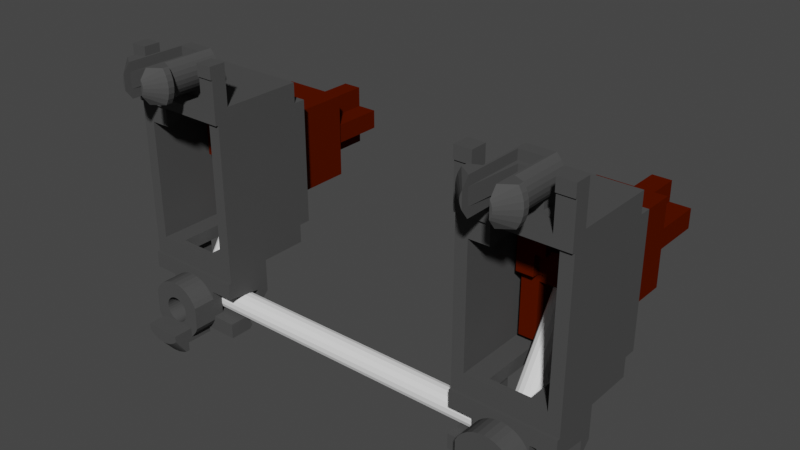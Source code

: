# Source: STAB-G99-0224.blend  (saved by Blender 3.0.42; exported with 4.5.12 LTS)
import bpy
from mathutils import Matrix  # noqa: F401  (used for matrix-valued properties, if any)

bpy.ops.wm.read_factory_settings(use_empty=True)
scene = bpy.context.scene
scene.name = 'Scene'

# ---- materials (node trees are filled in below, after node groups)
mat_switch = bpy.data.materials.new('Switch')
mat_switch.alpha_threshold = 0.0
mat_switch.use_transparent_shadow = False
mat_switch.diffuse_color = (0.08353, 0.007116, 0.0, 1.0)
mat_switch.specular_color = (0.01, 0.01, 0.01)
mat_switch.roughness = 0.5
mat_metal = bpy.data.materials.new('Metal')
mat_metal.alpha_threshold = 0.0
mat_metal.use_transparent_shadow = False
mat_metal.diffuse_color = (0.9201, 0.9201, 0.9201, 1.0)
mat_metal.roughness = 0.5
mat_body = bpy.data.materials.new('Body')
mat_body.alpha_threshold = 0.0
mat_body.use_transparent_shadow = False
mat_body.diffuse_color = (0.07324, 0.07324, 0.07324, 1.0)
mat_body.specular_color = (0.01, 0.01, 0.01)
mat_body.roughness = 0.5
mat_body.specular_intensity = 0.2

# ---- material node trees

# ---- world
world_world = bpy.data.worlds.new('World'); scene.world = world_world
world_world.use_nodes = True; world_world.node_tree.nodes.clear()
_N = world_world.node_tree.nodes; _L = world_world.node_tree.links
n0 = _N.new('ShaderNodeOutputWorld'); n0.name = 'World Output'; n0.location = (300, 300)
n1 = _N.new('ShaderNodeBackground'); n1.name = 'Background'; n1.location = (10, 300)
n1.inputs[0].default_value = (0.05088, 0.05088, 0.05088, 1.0)
_L.new(n1.outputs[0], n0.inputs[0])
n0.is_active_output = True
world_world.color = (0.05088, 0.05088, 0.05088)
world_world.use_sun_shadow = False
world_world.sun_shadow_jitter_overblur = 0.0

# ---- meshes
me_cube_001 = bpy.data.meshes.new('Cube.001')
me_cube_001.from_pydata([(-0.64, 11.5, -0.64), (-0.64, 11.5, 0.64), (-0.64, 15.2, -0.64), (-0.64, 15.2, 0.64), (0.64, 11.5, -0.64), (0.64, 11.5, 0.64), (0.64, 15.2, -0.64), (0.64, 15.2, 0.64), (2.2, 11.5, -2.825), (2.2, 11.5, 2.825), (-2.2, 11.5, -2.825), (-2.2, 11.5, 2.825), (1.1, 4.3, 4.15), (-2.2, 4.4, -4.2), (2.2, 6.0, -0.5), (0.64, 15.2, -2.0), (-0.64, 15.2, -2.0), (-0.64, 15.2, 2.0), (0.64, 15.2, 2.0), (-0.64, 11.5, -2.0), (0.64, 11.5, -2.0), (0.64, 11.5, 2.0), (-0.64, 11.5, 2.0), (2.0, 15.2, 0.64), (2.0, 15.2, -0.64), (2.0, 11.5, 0.64), (2.0, 11.5, -0.64), (-2.0, 11.5, -0.64), (-2.0, 11.5, 0.64), (-2.0, 15.2, 0.64), (-2.0, 15.2, -0.64), (2.2, 4.3, 4.15), (-2.2, 6.25, 2.825), (2.2, 5.5, 2.825), (1.1, 9.4, 2.825), (1.1, 5.5, 2.825), (-1.1, 9.4, 2.825), (-1.1, 6.25, 2.825), (1.1, 7.5, 0.14), (-1.1, 7.5, 0.14), (-1.1, 11.5, -2.825), (1.1, 11.5, -2.825), (-1.1, 4.4, -4.2), (1.1, 6.0, -0.5), (2.2, 6.15, -2.825), (-2.2, 5.433, -2.825), (-1.1, 5.433, -2.825), (1.1, 6.15, -2.825), (-1.1, 11.5, -2.575), (1.1, 11.5, -2.575), (-1.1, 10.5, -2.575), (1.1, 10.5, -2.575), (-1.1, 10.5, 1.8), (1.1, 10.5, 1.8), (-1.1, 9.8, 1.8), (1.1, 9.8, 1.8), (-1.1, 8.395, -0.25), (1.1, 8.395, -0.25), (-1.1, 8.395, -2.575), (1.1, 8.395, -2.575), (-1.1, 7.5, -2.575), (1.1, 7.5, -2.575), (-2.2, 5.85, 1.55), (-1.1, 5.85, 1.55), (-2.2, 4.3, 1.55), (-2.2, 4.3, 2.825), (-1.1, 4.3, 2.825), (-2.2, 3.8, 2.825), (-1.1, 3.8, 2.825), (-2.2, 5.433, -4.2), (-1.1, 5.433, -4.2), (2.2, 4.4, -0.5), (1.1, 4.4, -0.5), (2.2, 4.4, -4.0), (1.1, 4.4, -4.0), (-1.1, 6.0, -0.5), (-1.1, 4.4, -0.5), (1.1, 6.0, 0.8), (-1.1, 6.0, 0.8), (1.1, 5.15, 1.55), (-1.1, 5.15, 1.55), (1.1, 4.3, 1.55), (-1.1, 4.3, 1.55), (2.2, 3.8, -4.0), (1.1, 3.8, -4.0), (2.2, 3.25, -3.8), (1.1, 3.25, -3.8), (2.2, 3.25, -3.4), (1.1, 3.25, -3.4), (2.2, 3.8, -3.4), (1.1, 3.8, -3.4), (2.2, 3.8, 2.384e-07), (1.1, 3.8, 2.384e-07), (2.2, 4.3, 0.0), (1.1, 4.3, 2.384e-07), (1.1, 5.5, 4.15), (2.2, 5.5, 4.15), (-2.2, 4.4, 0.0), (-1.1, 4.4, 0.0), (-1.1, 3.8, 0.0), (-2.2, 3.8, 0.0), (1.1, 4.4, 2.384e-07), (-1.1, 4.3, 0.0), (-0.45, 4.3, 1.55), (-0.45, 4.3, 1.35), (-1.1, 4.3, 1.35), (-1.1, 3.8, 1.35), (-0.45, 3.8, 1.35), (-0.45, 4.3, 3.995), (-0.45, 3.8, 3.395), (-1.1, 4.3, 3.995), (-1.1, 3.8, 3.395), (-1.1, 3.8, 3.995), (-0.45, 3.8, 3.995), (-1.1, 3.25, 3.395), (-0.45, 3.25, 3.395), (-1.1, 3.25, 3.795), (-0.45, 3.25, 3.795)], [], [(28, 1, 3, 29), (23, 7, 5, 25), (19, 0, 27, 28, 1, 22), (18, 21, 5, 7), (26, 9, 8), (27, 11, 28), (10, 27, 0), (9, 26, 25), (21, 22, 11), (26, 8, 4), (9, 25, 5), (19, 20, 8), (4, 20, 21, 5, 25, 26), (20, 19, 22, 21), (6, 24, 26, 4), (24, 23, 25, 26), (0, 27, 30, 2), (27, 28, 29, 30), (4, 20, 15, 6), (20, 19, 16, 15), (22, 21, 18, 17), (16, 19, 0, 2), (1, 22, 17, 3), (18, 7, 3, 17), (24, 6, 7, 23), (30, 29, 3, 2), (16, 2, 6, 15), (7, 6, 2, 3), (28, 11, 1), (10, 11, 27), (9, 5, 21), (22, 1, 11), (9, 21, 11), (10, 0, 19), (20, 4, 8), (40, 10, 48), (47, 44, 14, 43), (43, 14, 71, 72), (95, 96, 33, 35), (9, 34, 35, 33), (9, 11, 36, 34), (36, 11, 32, 37), (37, 39, 36), (35, 34, 38), (34, 36, 39, 38), (45, 13, 42, 46), (10, 40, 46, 45), (49, 51, 50, 48), (41, 8, 44, 47), (8, 41, 49), (8, 49, 19), (10, 19, 48), (48, 19, 49), (49, 41, 51), (40, 48, 50), (51, 53, 52, 50), (53, 55, 54, 52), (55, 57, 56, 54), (57, 59, 58, 56), (59, 61, 60, 58), (38, 39, 60, 61), (50, 52, 54, 56, 58), (50, 58, 40), (46, 40, 58, 60), (53, 51, 59, 57, 55), (51, 41, 59), (41, 47, 61, 59), (94, 93, 31, 12), (35, 38, 77), (37, 32, 62, 63), (63, 62, 64, 82), (82, 64, 65, 66), (66, 65, 67, 68), (45, 46, 70, 69), (69, 70, 42, 13), (72, 71, 73, 74), (9, 33, 14, 44, 8), (11, 10, 45, 62, 32), (43, 72, 76, 75), (42, 70, 46), (39, 75, 60), (60, 75, 46), (82, 80, 63), (46, 75, 76, 42), (43, 75, 78, 77), (77, 78, 80, 79), (79, 80, 82, 103, 81), (12, 31, 96, 95), (79, 35, 77), (47, 43, 77, 38, 61), (37, 78, 75, 39), (37, 63, 78), (80, 78, 63), (74, 73, 83, 84), (84, 83, 85, 86), (86, 85, 87, 88), (88, 87, 89, 90), (90, 89, 91, 92), (92, 91, 93, 94), (81, 12, 95, 35, 79), (97, 13, 42, 76), (45, 69, 13), (86, 88, 90, 84), (74, 84, 90), (72, 74, 90), (90, 92, 72), (92, 94, 72), (97, 62, 45, 13), (96, 31, 93, 33), (14, 33, 93, 71), (71, 93, 91, 89, 73), (73, 89, 87, 85, 83), (97, 76, 98), (97, 98, 102, 99, 100), (67, 100, 99, 106, 68), (64, 100, 67, 65), (100, 64, 97), (64, 62, 97), (72, 94, 101), (72, 101, 98, 76), (94, 102, 98, 101), (102, 94, 104, 105), (103, 104, 94, 81), (102, 105, 106, 99), (107, 106, 105, 104), (107, 104, 103), (107, 103, 108, 109), (68, 106, 107, 109), (66, 108, 103, 82), (68, 109, 111), (66, 68, 111, 110), (108, 66, 110), (108, 110, 112, 113), (111, 109, 115, 114), (114, 115, 117, 116), (113, 112, 116, 117), (111, 114, 116, 112, 110), (108, 113, 117, 115, 109)])
_uv = me_cube_001.uv_layers.new(name='UVMap')
_uv.uv.foreach_set('vector', [0.5417, 0.0, 0.625, 0.0, 0.625, 0.25, 0.5417, 0.25, 0.5417, 0.5, 0.625, 0.5, 0.625, 0.75, 0.5417, 0.75, 0.375, 0.9167, 0.375, 1.0, 0.4583, 1.0, 0.5417, 1.0, 0.625, 1.0, 0.625, 0.9167, 0.7083, 0.5, 0.7083, 0.75, 0.625, 0.75, 0.625, 0.5, 0.4583, 0.75, 0.625, 0.75, 0.375, 0.75, 0.4583, 0.0, 0.625, 0.0, 0.5417, 0.0, 0.375, 0.0, 0.4583, 0.0, 0.375, 0.0, 0.625, 0.75, 0.4583, 0.75, 0.5417, 0.75, 0.625, 0.8333, 0.625, 0.9167, 0.625, 1.0, 0.4583, 0.75, 0.375, 0.75, 0.375, 0.75, 0.625, 0.75, 0.5417, 0.75, 0.625, 0.75, 0.375, 0.9167, 0.375, 0.8333, 0.375, 0.75, 0.375, 0.75, 0.375, 0.8333, 0.625, 0.8333, 0.625, 0.75, 0.5417, 0.75, 0.4583, 0.75, 0.375, 0.8333, 0.375, 0.9167, 0.625, 0.9167, 0.625, 0.8333, 0.375, 0.5, 0.4583, 0.5, 0.4583, 0.75, 0.375, 0.75, 0.4583, 0.5, 0.5417, 0.5, 0.5417, 0.75, 0.4583, 0.75, 0.375, 0.0, 0.4583, 0.0, 0.4583, 0.25, 0.375, 0.25, 0.4583, 0.0, 0.5417, 0.0, 0.5417, 0.25, 0.4583, 0.25, 0.375, 0.75, 0.2917, 0.75, 0.2917, 0.5, 0.375, 0.5, 0.2917, 0.75, 0.2083, 0.75, 0.2083, 0.5, 0.2917, 0.5, 0.7917, 0.75, 0.7083, 0.75, 0.7083, 0.5, 0.7917, 0.5, 0.2083, 0.5, 0.2083, 0.75, 0.125, 0.75, 0.125, 0.5, 0.875, 0.75, 0.7917, 0.75, 0.7917, 0.5, 0.875, 0.5, 0.7083, 0.5, 0.625, 0.5, 0.875, 0.5, 0.7917, 0.5, 0.4583, 0.5, 0.375, 0.5, 0.625, 0.5, 0.5417, 0.5, 0.4583, 0.25, 0.5417, 0.25, 0.625, 0.25, 0.375, 0.25, 0.2083, 0.5, 0.125, 0.5, 0.375, 0.5, 0.2917, 0.5, 0.625, 0.5, 0.375, 0.5, 0.125, 0.5, 0.625, 0.25, 0.5417, 0.0, 0.625, 0.0, 0.625, 0.0, 0.375, 0.0, 0.625, 0.0, 0.4583, 0.0, 0.625, 0.75, 0.625, 0.75, 0.625, 0.8333, 0.625, 0.9167, 0.625, 1.0, 0.625, 1.0, 0.625, 0.75, 0.625, 0.8333, 0.625, 0.9167, 0.375, 1.0, 0.375, 1.0, 0.375, 0.9167, 0.375, 0.8333, 0.375, 0.75, 0.375, 0.75, 0.375, 0.9167, 0.375, 1.0, 0.375, 0.9167, 0.375, 0.8333, 0.375, 0.75, 0.375, 0.75, 0.375, 0.8333, 0.375, 0.8333, 0.375, 0.75, 0.375, 0.75, 0.375, 0.8333, 0.375, 0.8333, 0.375, 0.75, 0.375, 0.75, 0.375, 0.8333, 0.625, 0.75, 0.625, 0.8333, 0.625, 0.8333, 0.625, 0.75, 0.625, 0.8333, 0.625, 0.9167, 0.625, 0.9167, 0.625, 0.8333, 0.625, 0.9167, 0.625, 1.0, 0.625, 1.0, 0.625, 0.9167, 0.625, 0.9167, 0.0, 0.0, 0.625, 0.9167, 0.625, 0.8333, 0.625, 0.8333, 0.0, 0.0, 0.625, 0.8333, 0.625, 0.9167, 0.0, 0.0, 0.0, 0.0, 0.375, 1.0, 0.375, 1.0, 0.375, 0.9167, 0.375, 0.9167, 0.375, 1.0, 0.375, 0.9167, 0.375, 0.9167, 0.375, 1.0, 0.375, 0.8333, 0.375, 0.8333, 0.375, 0.9167, 0.375, 0.9167, 0.375, 0.8333, 0.375, 0.75, 0.375, 0.75, 0.375, 0.8333, 0.375, 0.75, 0.375, 0.8333, 0.375, 0.8333, 0.375, 0.75, 0.375, 0.8333, 0.375, 0.9167, 0.375, 1.0, 0.375, 0.9167, 0.375, 0.9167, 0.375, 0.9167, 0.375, 0.9167, 0.375, 0.8333, 0.375, 0.8333, 0.375, 0.8333, 0.375, 0.8333, 0.375, 0.9167, 0.375, 0.9167, 0.375, 0.9167, 0.375, 0.8333, 0.375, 0.8333, 0.375, 0.9167, 0.375, 0.9167, 0.375, 0.8333, 0.375, 0.8333, 0.375, 0.9167, 0.375, 0.9167, 0.375, 0.8333, 0.375, 0.8333, 0.375, 0.9167, 0.375, 0.9167, 0.375, 0.8333, 0.375, 0.8333, 0.375, 0.9167, 0.375, 0.9167, 0.375, 0.8333, 0.375, 0.8333, 0.375, 0.9167, 0.375, 0.9167, 0.0, 0.0, 0.0, 0.0, 0.375, 0.9167, 0.375, 0.8333, 0.375, 0.9167, 0.375, 0.9167, 0.375, 0.9167, 0.375, 0.9167, 0.375, 0.9167, 0.375, 0.9167, 0.375, 0.9167, 0.375, 0.9167, 0.375, 0.9167, 0.0, 0.0, 0.375, 0.9167, 0.375, 0.9167, 0.375, 0.8333, 0.375, 0.8333, 0.375, 0.8333, 0.375, 0.8333, 0.375, 0.8333, 0.375, 0.8333, 0.0, 0.0, 0.375, 0.8333, 0.0, 0.0, 0.375, 0.8333, 0.375, 0.8333, 0.375, 0.8333, 0.375, 0.8333, 0.375, 0.75, 0.375, 0.75, 0.375, 0.8333, 0.625, 0.8333, 0.0, 0.0, 0.375, 0.8333, 0.625, 0.9167, 0.625, 1.0, 0.625, 1.0, 0.625, 0.9167, 0.625, 0.9167, 0.625, 1.0, 0.625, 1.0, 0.625, 0.9167, 0.625, 0.9167, 0.625, 1.0, 0.625, 1.0, 0.625, 0.9167, 0.625, 0.9167, 0.625, 1.0, 0.625, 1.0, 0.625, 0.9167, 0.375, 1.0, 0.375, 0.9167, 0.375, 0.9167, 0.375, 1.0, 0.375, 1.0, 0.375, 0.9167, 0.375, 0.9167, 0.375, 1.0, 0.375, 0.8333, 0.375, 0.75, 0.375, 0.75, 0.375, 0.8333, 0.625, 0.75, 0.625, 0.75, 0.375, 0.75, 0.375, 0.75, 0.375, 0.75, 0.625, 1.0, 0.375, 1.0, 0.375, 1.0, 0.625, 1.0, 0.625, 1.0, 0.375, 0.8333, 0.375, 0.8333, 0.375, 0.8333, 0.375, 0.8333, 0.375, 0.9167, 0.375, 0.9167, 0.375, 0.9167, 0.0, 0.0, 0.0, 0.0, 0.375, 0.9167, 0.375, 0.9167, 0.0, 0.0, 0.375, 0.9167, 0.375, 0.8333, 0.375, 0.8333, 0.625, 0.9167, 0.0, 0.0, 0.0, 0.0, 0.0, 0.0, 0.0, 0.0, 0.375, 0.8333, 0.375, 0.8333, 0.375, 0.8333, 0.375, 0.8333, 0.375, 0.8333, 0.375, 0.8333, 0.375, 0.8333, 0.375, 0.8333, 0.375, 0.8333, 0.375, 0.8333, 0.375, 0.8333, 0.375, 0.8333, 0.375, 0.8333, 0.375, 0.8333, 0.375, 0.75, 0.375, 0.75, 0.375, 0.8333, 0.375, 0.8333, 0.625, 0.8333, 0.375, 0.8333, 0.375, 0.8333, 0.375, 0.8333, 0.375, 0.8333, 0.0, 0.0, 0.375, 0.8333, 0.625, 0.9167, 0.375, 0.8333, 0.375, 0.8333, 0.0, 0.0, 0.625, 0.9167, 0.625, 0.9167, 0.375, 0.8333, 0.375, 0.8333, 0.375, 0.8333, 0.625, 0.9167, 0.375, 0.8333, 0.375, 0.75, 0.375, 0.75, 0.375, 0.8333, 0.375, 0.8333, 0.375, 0.75, 0.375, 0.75, 0.375, 0.8333, 0.375, 0.8333, 0.375, 0.75, 0.375, 0.75, 0.375, 0.8333, 0.375, 0.8333, 0.375, 0.75, 0.375, 0.75, 0.375, 0.8333, 0.375, 0.8333, 0.375, 0.75, 0.375, 0.75, 0.375, 0.8333, 0.375, 0.8333, 0.375, 0.75, 0.375, 0.75, 0.375, 0.8333, 0.375, 0.8333, 0.375, 0.8333, 0.375, 0.8333, 0.375, 0.8333, 0.375, 0.8333, 0.0, 0.0, 0.0, 0.0, 0.0, 0.0, 0.0, 0.0, 0.375, 1.0, 0.375, 1.0, 0.375, 1.0, 0.375, 0.8333, 0.375, 0.8333, 0.375, 0.8333, 0.375, 0.8333, 0.375, 0.8333, 0.375, 0.8333, 0.375, 0.8333, 0.375, 0.8333, 0.375, 0.8333, 0.375, 0.8333, 0.375, 0.8333, 0.375, 0.8333, 0.375, 0.8333, 0.375, 0.8333, 0.375, 0.8333, 0.375, 0.8333, 0.0, 0.0, 0.0, 0.0, 0.0, 0.0, 0.0, 0.0, 0.375, 0.75, 0.375, 0.75, 0.375, 0.75, 0.375, 0.75, 0.375, 0.75, 0.375, 0.75, 0.375, 0.75, 0.375, 0.75, 0.375, 0.75, 0.375, 0.75, 0.375, 0.75, 0.375, 0.75, 0.375, 0.75, 0.375, 0.75, 0.375, 0.75, 0.375, 0.75, 0.375, 0.75, 0.375, 0.75, 0.0, 0.0, 0.0, 0.0, 0.0, 0.0, 0.0, 0.0, 0.0, 0.0, 0.0, 0.0, 0.0, 0.0, 0.0, 0.0, 0.625, 1.0, 0.0, 0.0, 0.0, 0.0, 0.3125, 0.4583, 0.625, 0.9167, 0.625, 1.0, 0.0, 0.0, 0.625, 1.0, 0.625, 1.0, 0.0, 0.0, 0.625, 1.0, 0.0, 0.0, 0.625, 1.0, 0.0, 0.0, 0.0, 0.0, 0.375, 0.8333, 0.375, 0.8333, 0.0, 0.0, 0.375, 0.8333, 0.0, 0.0, 0.0, 0.0, 0.0, 0.0, 0.375, 0.8333, 0.0, 0.0, 0.0, 0.0, 0.0, 0.0, 0.0, 0.0, 0.375, 0.8333, 0.0, 0.0, 0.0, 0.0, 0.375, 0.8333, 0.0, 0.0, 0.375, 0.8333, 0.375, 0.8333, 0.0, 0.0, 0.0, 0.0, 0.3125, 0.4583, 0.0, 0.0, 0.0, 0.0, 0.3125, 0.4583, 0.0, 0.0, 0.0, 0.0, 0.0, 0.0, 0.0, 0.0, 0.375, 0.8333, 0.0, 0.0, 0.375, 0.8333, 0.375, 0.8333, 0.0, 0.0, 0.625, 0.9167, 0.3125, 0.4583, 0.0, 0.0, 0.0, 0.0, 0.625, 0.9167, 0.375, 0.8333, 0.375, 0.8333, 0.375, 0.8333, 0.625, 0.9167, 0.0, 0.0, 0.625, 0.9167, 0.625, 0.9167, 0.625, 0.9167, 0.625, 0.9167, 0.625, 0.9167, 0.375, 0.8333, 0.625, 0.9167, 0.625, 0.9167, 0.375, 0.8333, 0.625, 0.9167, 0.625, 0.9167, 0.375, 0.8333, 0.625, 0.9167, 0.0, 0.0, 0.0, 0.0, 0.625, 0.9167, 0.625, 0.9167, 0.0, 0.0, 0.0, 0.0, 0.625, 0.9167, 0.375, 0.8333, 0.625, 0.9167, 0.625, 0.9167, 0.0, 0.0, 0.625, 0.9167, 0.625, 0.9167, 0.625, 0.9167, 0.625, 0.9167, 0.625, 0.9167, 0.375, 0.8333, 0.375, 0.8333, 0.0, 0.0, 0.0, 0.0, 0.0, 0.0])
me_cube_001.materials.append(mat_switch)
me_cube_001.use_remesh_fix_poles = True
me_cube_001.use_remesh_preserve_attributes = False
me_cube_001.update()
me_circle = bpy.data.meshes.new('Circle')
me_circle.from_pydata([(0.0, 1.971, -8.436), (0.0, 2.087, -8.146), (0.0, 2.083, -7.834), (0.0, 1.959, -7.547), (0.0, 1.736, -7.329), (0.0, 1.446, -7.213), (0.0, 1.134, -7.217), (0.0, 0.8469, -7.341), (0.0, 0.6291, -7.564), (0.0, 0.5134, -7.854), (0.0, 0.5175, -8.166), (0.0, 0.6407, -8.453), (0.0, 0.8643, -8.671), (0.0, 1.154, -8.787), (0.0, 1.466, -8.783), (0.0, 1.753, -8.659), (11.82, 1.961, -8.338), (12.13, 1.432, -8.359), (12.01, 0.7672, -7.782), (11.04, 1.768, -7.28), (11.08, 2.001, -7.483), (10.9, 1.971, -8.436), (10.9, 2.087, -8.146), (10.9, 2.083, -7.834), (10.9, 1.959, -7.547), (10.9, 1.736, -7.329), (10.9, 1.446, -7.213), (10.9, 1.134, -7.217), (10.9, 0.8469, -7.341), (10.9, 0.6291, -7.564), (10.9, 0.5134, -7.854), (10.9, 0.5175, -8.166), (10.9, 0.6407, -8.453), (10.9, 0.8643, -8.671), (10.9, 1.154, -8.787), (10.9, 1.466, -8.783), (10.9, 1.753, -8.659), (11.82, 2.307, -7.918), (11.54, 2.32, -7.787), (11.3, 2.229, -7.609), (11.54, 1.08, -6.981), (11.82, 0.9653, -7.047), (12.51, 1.225, -7.553), (12.35, 1.993, -7.972), (12.21, 8.129, 1.158), (11.59, 8.129, 1.158), (11.59, 6.889, 1.963), (12.64, 7.766, 1.394), (11.16, 7.252, 1.728), (12.64, 7.252, 1.728), (11.1, 7.509, 1.561), (12.47, 7.034, 1.869), (12.7, 7.509, 1.561), (12.47, 7.983, 1.253), (11.28, 2.012, -8.372), (11.17, 2.115, -8.102), (11.07, 2.101, -7.806), (11.0, 1.97, -7.53), (10.98, 1.744, -7.316), (11.0, 1.457, -7.197), (11.07, 1.152, -7.19), (11.17, 0.8756, -7.296), (11.28, 0.6705, -7.5), (11.4, 0.5675, -7.771), (11.5, 0.5824, -8.066), (11.57, 0.7128, -8.342), (11.59, 0.9389, -8.556), (11.57, 1.226, -8.676), (11.5, 1.531, -8.683), (11.4, 1.807, -8.576), (12.64, 2.101, -7.328), (12.47, 1.37, -6.853), (11.9, 1.174, -6.726), (11.59, 1.225, -6.759), (11.16, 1.588, -6.995), (11.1, 1.845, -7.161), (11.59, 2.465, -7.564), (11.61, 2.13, -8.19), (11.39, 2.197, -7.975), (11.21, 2.152, -7.727), (11.08, 1.487, -7.149), (11.21, 1.203, -7.111), (11.39, 0.9576, -7.17), (11.61, 0.7886, -7.319), (11.82, 0.7217, -7.533), (12.13, 0.9181, -8.026), (12.17, 1.151, -8.229), (12.01, 1.716, -8.398), (11.33, 7.983, 1.253), (11.33, 7.034, 1.869), (11.14, 2.047, -7.412), (11.08, 1.803, -7.226), (11.14, 1.533, -7.078), (11.3, 1.28, -6.993), (12.11, 0.9525, -7.178), (12.35, 1.044, -7.356), (12.56, 1.469, -7.739), (12.51, 1.739, -7.886), (12.11, 2.192, -7.983), (11.9, 2.516, -7.597), (11.33, 2.319, -7.469), (11.16, 2.101, -7.328), (11.33, 1.37, -6.853), (12.21, 1.225, -6.759), (12.64, 1.588, -6.995), (12.7, 1.845, -7.161), (12.47, 2.319, -7.469), (12.21, 2.464, -7.564), (11.9, 6.838, 1.997), (11.9, 8.18, 1.125), (11.16, 7.766, 1.394), (12.21, 6.889, 1.963)], [], [(5, 4, 25, 26), (13, 12, 33, 34), (6, 5, 26, 27), (14, 13, 34, 35), (7, 6, 27, 28), (15, 14, 35, 36), (8, 7, 28, 29), (1, 0, 21, 22), (0, 15, 36, 21), (9, 8, 29, 30), (2, 1, 22, 23), (10, 9, 30, 31), (3, 2, 23, 24), (11, 10, 31, 32), (4, 3, 24, 25), (12, 11, 32, 33), (22, 23, 56, 55), (35, 36, 69, 68), (21, 22, 55, 54), (34, 35, 68, 67), (33, 34, 67, 66), (32, 33, 66, 65), (31, 32, 65, 64), (30, 31, 64, 63), (29, 30, 63, 62), (28, 29, 62, 61), (27, 28, 61, 60), (26, 27, 60, 59), (25, 26, 59, 58), (24, 25, 58, 57), (23, 24, 57, 56), (36, 21, 54, 69), (57, 58, 19, 20), (64, 63, 84, 18), (56, 57, 20, 79), (69, 54, 77, 16), (55, 56, 79, 78), (68, 69, 16, 87), (54, 55, 78, 77), (67, 68, 87, 17), (66, 67, 17, 86), (59, 58, 19, 80), (65, 66, 86, 85), (64, 65, 85, 18), (62, 63, 84, 83), (61, 62, 83, 82), (60, 61, 82, 81), (59, 60, 81, 80), (81, 82, 40, 93), (18, 84, 94, 95), (80, 81, 93, 92), (85, 18, 95, 42), (19, 80, 92, 91), (86, 85, 42, 96), (20, 19, 91, 90), (17, 86, 96, 97), (79, 20, 90, 39), (87, 17, 97, 43), (16, 77, 37, 98), (78, 77, 37, 38), (78, 79, 39, 38), (16, 87, 43, 98), (83, 84, 94, 41), (83, 82, 40, 41), (94, 95, 71, 103), (40, 93, 102, 73), (41, 94, 103, 72), (93, 92, 74, 102), (92, 91, 75, 74), (91, 90, 101, 75), (90, 39, 100, 101), (37, 98, 107, 99), (39, 38, 76, 100), (98, 43, 106, 107), (38, 37, 99, 76), (43, 97, 70, 106), (97, 96, 105, 70), (96, 42, 104, 105), (42, 95, 71, 104), (41, 40, 73, 72), (105, 70, 47, 52), (74, 75, 50, 48), (104, 105, 52, 49), (102, 74, 48, 89), (71, 104, 49, 51), (73, 102, 89, 46), (103, 71, 51, 111), (72, 73, 46, 108), (72, 103, 111, 108), (101, 75, 50, 110), (106, 70, 47, 53), (76, 99, 109, 45), (100, 101, 110, 88), (107, 106, 53, 44), (107, 99, 109, 44), (100, 76, 45, 88), (50, 110, 88, 45, 109, 44, 53, 47, 52, 49, 51, 111, 108, 46, 89, 48)])
_uv = me_circle.uv_layers.new(name='UVMap')
_uv.uv.foreach_set('vector', [0.0, 0.0, 0.0, 0.0, 0.0, 0.0, 0.0, 0.0, 0.0, 0.0, 0.0, 0.0, 0.0, 0.0, 0.0, 0.0, 0.0, 0.0, 0.0, 0.0, 0.0, 0.0, 0.0, 0.0, 0.0, 0.0, 0.0, 0.0, 0.0, 0.0, 0.0, 0.0, 0.0, 0.0, 0.0, 0.0, 0.0, 0.0, 0.0, 0.0, 0.0, 0.0, 0.0, 0.0, 0.0, 0.0, 0.0, 0.0, 0.0, 0.0, 0.0, 0.0, 0.0, 0.0, 0.0, 0.0, 0.0, 0.0, 0.0, 0.0, 0.0, 0.0, 0.0, 0.0, 0.0, 0.0, 0.0, 0.0, 0.0, 0.0, 0.0, 0.0, 0.0, 0.0, 0.0, 0.0, 0.0, 0.0, 0.0, 0.0, 0.0, 0.0, 0.0, 0.0, 0.0, 0.0, 0.0, 0.0, 0.0, 0.0, 0.0, 0.0, 0.0, 0.0, 0.0, 0.0, 0.0, 0.0, 0.0, 0.0, 0.0, 0.0, 0.0, 0.0, 0.0, 0.0, 0.0, 0.0, 0.0, 0.0, 0.0, 0.0, 0.0, 0.0, 0.0, 0.0, 0.0, 0.0, 0.0, 0.0, 0.0, 0.0, 0.0, 0.0, 0.0, 0.0, 0.0, 0.0, 0.0, 0.0, 0.0, 0.0, 0.0, 0.0, 0.0, 0.0, 0.0, 0.0, 0.0, 0.0, 0.0, 0.0, 0.0, 0.0, 0.0, 0.0, 0.0, 0.0, 0.0, 0.0, 0.0, 0.0, 0.0, 0.0, 0.0, 0.0, 0.0, 0.0, 0.0, 0.0, 0.0, 0.0, 0.0, 0.0, 0.0, 0.0, 0.0, 0.0, 0.0, 0.0, 0.0, 0.0, 0.0, 0.0, 0.0, 0.0, 0.0, 0.0, 0.0, 0.0, 0.0, 0.0, 0.0, 0.0, 0.0, 0.0, 0.0, 0.0, 0.0, 0.0, 0.0, 0.0, 0.0, 0.0, 0.0, 0.0, 0.0, 0.0, 0.0, 0.0, 0.0, 0.0, 0.0, 0.0, 0.0, 0.0, 0.0, 0.0, 0.0, 0.0, 0.0, 0.0, 0.0, 0.0, 0.0, 0.0, 0.0, 0.0, 0.0, 0.0, 0.0, 0.0, 0.0, 0.0, 0.0, 0.0, 0.0, 0.0, 0.0, 0.0, 0.0, 0.0, 0.0, 0.0, 0.0, 0.0, 0.0, 0.0, 0.0, 0.0, 0.0, 0.0, 0.0, 0.0, 0.0, 0.0, 0.0, 0.0, 0.0, 0.0, 0.0, 0.0, 0.0, 0.0, 0.0, 0.0, 0.0, 0.0, 0.0, 0.0, 0.0, 0.0, 0.0, 0.0, 0.0, 0.0, 0.0, 0.0, 0.0, 0.0, 0.0, 0.0, 0.0, 0.0, 0.0, 0.0, 0.0, 0.0, 0.0, 0.0, 0.0, 0.0, 0.0, 0.0, 0.0, 0.0, 0.0, 0.0, 0.0, 0.0, 0.0, 0.0, 0.0, 0.0, 0.0, 0.0, 0.0, 0.0, 0.0, 0.0, 0.0, 0.0, 0.0, 0.0, 0.0, 0.0, 0.0, 0.0, 0.0, 0.0, 0.0, 0.0, 0.0, 0.0, 0.0, 0.0, 0.0, 0.0, 0.0, 0.0, 0.0, 0.0, 0.0, 0.0, 0.0, 0.0, 0.0, 0.0, 0.0, 0.0, 0.0, 0.0, 0.0, 0.0, 0.0, 0.0, 0.0, 0.0, 0.0, 0.0, 0.0, 0.0, 0.0, 0.0, 0.0, 0.0, 0.0, 0.0, 0.0, 0.0, 0.0, 0.0, 0.0, 0.0, 0.0, 0.0, 0.0, 0.0, 0.0, 0.0, 0.0, 0.0, 0.0, 0.0, 0.0, 0.0, 0.0, 0.0, 0.0, 0.0, 0.0, 0.0, 0.0, 0.0, 0.0, 0.0, 0.0, 0.0, 0.0, 0.0, 0.0, 0.0, 0.0, 0.0, 0.0, 0.0, 0.0, 0.0, 0.0, 0.0, 0.0, 0.0, 0.0, 0.0, 0.0, 0.0, 0.0, 0.0, 0.0, 0.0, 0.0, 0.0, 0.0, 0.0, 0.0, 0.0, 0.0, 0.0, 0.0, 0.0, 0.0, 0.0, 0.0, 0.0, 0.0, 0.0, 0.0, 0.0, 0.0, 0.0, 0.0, 0.0, 0.0, 0.0, 0.0, 0.0, 0.0, 0.0, 0.0, 0.0, 0.0, 0.0, 0.0, 0.0, 0.0, 0.0, 0.0, 0.0, 0.0, 0.0, 0.0, 0.0, 0.0, 0.0, 0.0, 0.0, 0.0, 0.0, 0.0, 0.0, 0.0, 0.0, 0.0, 0.0, 0.0, 0.0, 0.0, 0.0, 0.0, 0.0, 0.0, 0.0, 0.0, 0.0, 0.0, 0.0, 0.0, 0.0, 0.0, 0.0, 0.0, 0.0, 0.0, 0.0, 0.0, 0.0, 0.0, 0.0, 0.0, 0.0, 0.0, 0.0, 0.0, 0.0, 0.0, 0.0, 0.0, 0.0, 0.0, 0.0, 0.0, 0.0, 0.0, 0.0, 0.0, 0.0, 0.0, 0.0, 0.0, 0.0, 0.0, 0.0, 0.0, 0.0, 0.0, 0.0, 0.0, 0.0, 0.0, 0.0, 0.0, 0.0, 0.0, 0.0, 0.0, 0.0, 0.0, 0.0, 0.0, 0.0, 0.0, 0.0, 0.0, 0.0, 0.0, 0.0, 0.0, 0.0, 0.0, 0.0, 0.0, 0.0, 0.0, 0.0, 0.0, 0.0, 0.0, 0.0, 0.0, 0.0, 0.0, 0.0, 0.0, 0.0, 0.0, 0.0, 0.0, 0.0, 0.0, 0.0, 0.0, 0.0, 0.0, 0.0, 0.0, 0.0, 0.0, 0.0, 0.0, 0.0, 0.0, 0.0, 0.0, 0.0, 0.0, 0.0, 0.0, 0.0, 0.0, 0.0, 0.0, 0.0, 0.0, 0.0, 0.0, 0.0, 0.0, 0.0, 0.0, 0.0, 0.0, 0.0, 0.0, 0.0, 0.0, 0.0, 0.0, 0.0, 0.0, 0.0, 0.0, 0.0, 0.0, 0.0, 0.0, 0.0, 0.0, 0.0, 0.0, 0.0, 0.0, 0.0, 0.0, 0.0, 0.0, 0.0, 0.0, 0.0, 0.0, 0.0, 0.0, 0.0, 0.0, 0.0, 0.0, 0.0, 0.0, 0.0, 0.0, 0.0, 0.0, 0.0, 0.0, 0.0, 0.0, 0.0, 0.0, 0.0, 0.0, 0.0, 0.0, 0.0, 0.0, 0.0, 0.0, 0.0, 0.0, 0.0, 0.0, 0.0, 0.0, 0.0, 0.0, 0.0, 0.0, 0.0, 0.0, 0.0, 0.0, 0.0, 0.0, 0.0, 0.0, 0.0, 0.0, 0.0, 0.0, 0.0, 0.0, 0.0, 0.0, 0.0, 0.0, 0.0, 0.0, 0.0, 0.0, 0.0, 0.0, 0.0, 0.0, 0.0, 0.0, 0.0, 0.0, 0.0, 0.0, 0.0, 0.0, 0.0, 0.0, 0.0, 0.0, 0.0, 0.0, 0.0, 0.0, 0.0, 0.0, 0.0, 0.0, 0.0, 0.0, 0.0, 0.0, 0.0, 0.0, 0.0, 0.0, 0.0, 0.0, 0.0, 0.0, 0.0, 0.0, 0.0, 0.0, 0.0, 0.0, 0.0, 0.0, 0.0, 0.0, 0.0, 0.0, 0.0, 0.0, 0.0, 0.0, 0.0, 0.0, 0.0, 0.0, 0.0, 0.0, 0.0, 0.0, 0.0, 0.0, 0.0, 0.0, 0.0, 0.0, 0.0, 0.0, 0.0, 0.0, 0.0, 0.0, 0.0, 0.0, 0.0, 0.0, 0.0, 0.0, 0.0, 0.0, 0.0, 0.0, 0.0, 0.0, 0.0, 0.0, 0.0, 0.0, 0.0, 0.0, 0.0, 0.0, 0.0, 0.0, 0.0, 0.0, 0.0, 0.0, 0.0, 0.0, 0.0, 0.0, 0.0, 0.0, 0.0, 0.0, 0.0, 0.0, 0.0, 0.0, 0.0, 0.0, 0.0, 0.0, 0.0, 0.0, 0.0, 0.0, 0.0, 0.0, 0.0, 0.0, 0.0, 0.0, 0.0, 0.0, 0.0, 0.0, 0.0, 0.0, 0.0, 0.0, 0.0])
me_circle.materials.append(mat_metal)
me_circle.use_remesh_fix_poles = True
me_circle.use_remesh_preserve_attributes = False
me_circle.update()
me_cube = bpy.data.meshes.new('Cube')
me_cube.from_pydata([(-3.4, -0.2, -5.9), (-3.4, 0.8, 8.2), (-3.4, 1.0, -7.0), (-2.3, 0.8, 8.2), (-3.4, 0.0, -5.9), (-2.3, -0.3, 8.2), (-3.4, -0.3, 8.2), (-3.4, -0.2, -7.0), (-1.8, -0.2, -7.0), (-3.4, -0.3, 7.4), (-2.3, -0.3, 7.4), (-2.3, -0.2, 7.4), (-3.4, -0.2, 7.4), (0.0, -0.2, -5.9), (-1.8, -1.7, -8.8), (0.0, 0.0, -5.9), (-1.8, -0.2, -8.8), (0.0, -0.2, -9.8), (-3.4, -0.2, -9.8), (0.0, -0.2, 5.25), (-3.4, -0.2, -8.8), (-3.4, -0.2, 5.25), (0.0, 0.0, -4.65), (-2.6, 0.0, -4.65), (-3.4, 0.0, 3.3), (-2.6, 0.0, 3.3), (-1.3, 0.0, 3.3), (-3.4, 0.0, 4.6), (0.0, 0.8, 5.25), (-2.3, 0.8, 5.25), (-1.3, 0.0, 4.55), (0.0, 0.0, 4.6), (0.0, 0.0, 4.55), (-3.4, -0.2, 4.6), (-3.4, 0.8, 5.5), (-2.3, -0.2, 5.25), (0.0, -0.2, 4.6), (0.0, 1.2, 5.25), (-2.3, 1.2, 5.25), (0.0, 1.2, 5.5), (-2.3, 1.2, 5.5), (-2.3, 0.8, 5.5), (-0.87, 1.2, 5.5), (0.0, 1.2, 6.6), (-0.87, 1.2, 6.6), (0.0, 0.9, 6.6), (-0.87, 0.9, 6.6), (0.0, 0.9, 7.6), (-0.87, 0.9, 7.6), (0.0, 1.2, 7.6), (-0.87, 1.2, 7.6), (0.0, 1.2, 8.2), (-0.87, 1.2, 8.2), (0.0, 2.0, 8.2), (-0.87, 2.0, 8.2), (0.0, 2.0, 5.5), (-0.87, 2.0, 5.5), (-0.87, 3.2, 5.5), (-0.35, 3.2, 5.5), (-0.35, 2.0, 5.5), (-0.87, 2.0, 6.75), (-0.35, 2.0, 6.75), (-3.4, 6.2, 5.5), (0.0, 6.2, 5.5), (-3.4, 6.2, 4.15), (0.0, 6.2, 4.55), (-2.15, 6.2, 4.55), (-2.15, 6.2, 4.15), (0.0, 7.0, 4.55), (-2.15, 7.0, 4.55), (-3.4, 7.0, 4.15), (-2.15, 7.0, 4.15), (-3.4, 6.2, -4.25), (-3.4, 7.0, -4.25), (-2.2, 6.2, -4.25), (-2.2, 7.0, -4.25), (-2.2, 6.2, -4.65), (-2.2, 7.0, -4.65), (-1.3, 6.2, -4.65), (0.0, 7.0, -3.4), (-3.4, 6.2, -5.5), (-1.3, 6.2, -5.5), (-3.4, 3.0, -5.5), (-1.3, 0.5, -5.5), (-1.8, 3.0, -5.5), (-3.4, 3.0, -7.7), (-1.8, 3.0, -7.7), (-3.4, 2.4, -8.3), (-1.8, 2.4, -8.3), (-3.4, 2.2, -8.3), (-1.8, 2.2, -8.3), (-3.4, 2.2, -7.325), (-1.8, 2.2, -7.325), (-1.3, 0.5, -4.65), (-1.3, 5.5, -4.65), (-1.8, 0.5, -5.5), (0.0, 7.0, 3.3), (-1.8, 0.5, -7.095), (-1.8, 0.5, -8.795), (0.0, 0.5, -4.656), (0.0, 0.5, -8.806), (-3.4, 1.2, -8.795), (0.0, 1.2, -8.806), (0.0, 1.3, -9.8), (-3.4, 1.3, -9.8), (-3.4, 1.3, -9.045), (0.0, 1.3, -9.056), (-2.6, 7.0, 3.3), (-3.4, 1.5, -9.572), (-0.85, 1.5, -9.578), (-0.85, 1.3, -9.8), (-0.85, 1.3, -9.05), (-2.6, 7.0, -3.4), (0.0, 6.2, -4.65), (0.0, 7.0, -4.65), (0.0, 6.2, -3.4), (-2.6, 5.5, -3.4), (-1.3, 6.2, -3.4), (-2.6, 5.5, -4.65), (-1.3, 5.5, -3.4), (0.0, 6.55, 3.3), (0.0, 6.55, 3.55), (0.0, 6.3, 3.55), (0.0, 6.3, 4.45), (-1.3, 6.2, 4.55), (-1.3, 7.0, 3.3), (-1.3, 6.55, 3.3), (-1.3, 6.55, 3.55), (-1.3, 6.3, 3.55), (-1.3, 6.3, 4.45), (3.4, -0.2, -5.9), (3.4, 0.8, 8.2), (3.4, 1.0, -7.0), (2.3, 0.8, 8.2), (3.4, 0.0, -5.9), (2.3, -0.3, 8.2), (3.4, -0.3, 8.2), (3.4, -0.2, -7.0), (1.8, -0.2, -7.0), (3.4, -0.3, 7.4), (2.3, -0.3, 7.4), (2.3, -0.2, 7.4), (3.4, -0.2, 7.4), (1.8, -0.2, -8.8), (3.4, -0.2, -9.8), (3.4, -0.2, -8.8), (3.4, -0.2, 5.25), (2.6, 0.0, -4.65), (3.4, 0.0, 3.3), (1.3, 5.45, 3.3), (2.6, 0.0, 3.3), (3.4, 0.0, 4.6), (2.3, 0.8, 5.25), (2.6, 0.0, 4.55), (3.4, -0.2, 4.6), (3.4, 0.8, 5.5), (2.3, -0.2, 5.25), (2.3, 1.2, 5.25), (2.3, 1.2, 5.5), (2.3, 0.8, 5.5), (0.87, 1.2, 5.5), (0.87, 1.2, 6.6), (0.87, 0.9, 6.6), (0.87, 0.9, 7.6), (0.87, 1.2, 7.6), (0.87, 1.2, 8.2), (0.87, 2.0, 8.2), (0.87, 2.0, 5.5), (0.87, 3.2, 5.5), (0.35, 3.2, 5.5), (0.35, 2.0, 5.5), (0.87, 2.0, 6.75), (0.35, 2.0, 6.75), (3.4, 6.2, 5.5), (3.4, 6.2, 4.15), (2.15, 6.2, 4.55), (2.15, 6.2, 4.15), (2.15, 7.0, 4.55), (3.4, 7.0, 4.15), (2.15, 7.0, 4.15), (3.4, 6.2, -4.25), (3.4, 7.0, -4.25), (2.2, 6.2, -4.25), (2.2, 7.0, -4.25), (2.2, 6.2, -4.65), (2.2, 7.0, -4.65), (1.3, 6.2, -4.65), (3.4, 6.2, -5.5), (1.3, 6.2, -5.5), (3.4, 3.0, -5.5), (1.3, 0.5, -5.5), (1.8, 3.0, -5.5), (3.4, 3.0, -7.7), (1.8, 3.0, -7.7), (3.4, 2.4, -8.3), (1.8, 2.4, -8.3), (3.4, 2.2, -8.3), (1.8, 2.2, -8.3), (3.4, 2.2, -7.325), (1.8, 2.2, -7.325), (1.3, 0.5, -4.65), (1.3, 5.5, -4.65), (1.8, 0.5, -5.5), (1.8, 0.5, -7.095), (1.8, 0.5, -8.795), (3.4, 1.2, -8.795), (3.4, 1.3, -9.8), (3.4, 1.3, -9.045), (2.6, 7.0, 3.3), (3.4, 1.5, -9.572), (0.85, 1.5, -9.578), (0.85, 1.3, -9.8), (0.85, 1.3, -9.05), (2.6, 7.0, -3.4), (2.6, 5.5, -3.4), (1.3, 6.2, -3.4), (2.6, 5.5, -4.65), (1.3, 5.5, -3.4), (1.3, 6.2, 4.55), (1.3, 7.0, 3.3), (1.3, 6.55, 3.3), (1.3, 6.55, 3.55), (1.3, 6.3, 3.55), (1.3, 6.3, 4.45), (2.6, 5.5, 3.3), (1.3, 5.45, 4.5), (2.6, 5.45, 4.5), (-0.99, 2.0, 8.09), (-1.164, 2.0, 7.878), (-1.293, 2.0, 7.636), (-1.373, 2.0, 7.373), (-1.4, 2.0, 7.1), (-1.373, 2.0, 6.827), (-1.293, 2.0, 6.564), (-1.164, 2.0, 6.322), (-0.99, 2.0, 6.11), (0.9899, 2.0, 6.11), (1.164, 2.0, 6.322), (1.293, 2.0, 6.564), (1.373, 2.0, 6.827), (1.4, 2.0, 7.1), (1.373, 2.0, 7.373), (1.293, 2.0, 7.636), (1.164, 2.0, 7.878), (0.9899, 2.0, 8.09), (-0.99, -1.4, 8.09), (-1.164, -1.4, 7.878), (-1.293, -1.4, 7.636), (-1.373, -1.4, 7.373), (-1.4, -1.4, 7.1), (-1.373, -1.4, 6.827), (-1.293, -1.4, 6.564), (-1.164, -1.4, 6.322), (-0.99, -1.4, 6.11), (-0.5, 0.9, 7.6), (0.75, -2.65, 7.6), (-0.75, -2.65, 7.6), (-0.75, -2.65, 8.2), (0.75, -2.65, 8.2), (0.75, 1.2, 8.2), (-0.75, 1.2, 8.2), (0.9899, -1.4, 6.11), (1.164, -1.4, 6.322), (1.293, -1.4, 6.564), (1.373, -1.4, 6.827), (1.4, -1.4, 7.1), (1.373, -1.4, 7.373), (1.293, -1.4, 7.636), (1.164, -1.4, 7.878), (0.9899, -1.4, 8.09), (0.5, 0.9, 7.6), (0.75, 1.2, 7.6), (-0.75, 1.2, 7.6), (-0.75, 1.2, 6.6), (-0.5, 0.9, 6.6), (0.75, 1.2, 6.6), (0.5, 0.9, 6.6), (-0.75, -2.65, 6.6), (0.75, -2.65, 6.6), (-0.87, 2.0, 6.012), (0.87, 2.0, 6.012), (0.75, -1.4, 6.0), (0.75, -2.65, 6.0), (0.75, 1.2, 6.0), (0.87, 1.2, 6.012), (0.87, 1.2, 6.0), (-0.75, 1.2, 6.0), (-0.87, 1.2, 6.0), (0.75, -2.65, 6.0), (-0.75, -2.65, 6.0), (0.87, -1.4, 8.2), (-0.87, -1.4, 8.2), (0.87, 1.2, 8.145), (-0.87, -1.4, 6.012), (0.75, -1.4, 6.0), (0.87, -1.4, 6.012), (-0.75, -1.4, 6.0), (0.75, -1.4, 8.2), (-1.58, -1.7, 8.156), (-1.755, -1.7, 7.827), (-1.863, -1.7, 7.471), (-1.9, -1.7, 7.1), (-1.863, -1.7, 6.729), (-1.755, -1.7, 6.373), (-1.58, -1.7, 6.044), (1.58, -1.7, 6.044), (1.755, -1.7, 6.373), (1.863, -1.7, 6.729), (1.9, -1.7, 7.1), (1.863, -1.7, 7.471), (-0.75, -2.65, 6.0), (-1.547, -1.7, 6.0), (-1.58, -2.1, 8.156), (-1.755, -2.1, 7.827), (-1.863, -2.1, 7.471), (-1.9, -2.1, 7.1), (-1.863, -2.1, 6.729), (-1.755, -2.1, 6.373), (-1.58, -2.1, 6.044), (1.58, -2.1, 6.044), (1.755, -2.1, 6.373), (1.863, -2.1, 6.729), (1.9, -2.1, 7.1), (1.863, -2.1, 7.471), (1.755, -2.1, 7.827), (-1.547, -2.1, 6.0), (1.58, -1.7, 8.156), (1.58, -2.1, 8.156), (-0.75, -1.4, 8.2), (1.547, -2.1, 8.2), (-1.547, -2.1, 8.2), (-0.75, -1.4, 6.0), (1.547, -1.7, 8.2), (1.547, -1.7, 6.0), (-1.547, -1.7, 8.2), (1.547, -2.1, 6.0), (1.755, -1.7, 7.827), (-0.75, -3.1, 7.6), (-0.8315, -3.1, 7.444), (-0.8827, -3.1, 7.276), (-0.9, -3.1, 7.1), (-0.8827, -3.1, 6.924), (-0.8315, -3.1, 6.756), (-0.75, -3.1, 6.6), (0.75, -3.1, 7.6), (0.75, -3.1, 6.6), (0.75, -3.1, 6.6), (0.8315, -3.1, 6.756), (0.8827, -3.1, 6.924), (0.9, -3.1, 7.1), (0.8827, -3.1, 7.276), (0.8315, -3.1, 7.444), (0.0, -0.2, -7.45), (-0.1658, -0.2, -7.466), (-0.3253, -0.2, -7.515), (-0.4722, -0.2, -7.593), (-0.601, -0.2, -7.699), (-0.7067, -0.2, -7.828), (-0.7853, -0.2, -7.975), (-0.8337, -0.2, -8.134), (-0.85, -0.2, -8.3), (-0.8337, -0.2, -8.466), (-0.7853, -0.2, -8.625), (-0.7067, -0.2, -8.772), (-0.601, -0.2, -8.901), (-0.4722, -0.2, -9.007), (-0.3253, -0.2, -9.085), (-0.1658, -0.2, -9.134), (7.431e-08, -0.2, -9.15), (0.1658, -0.2, -9.134), (0.3253, -0.2, -9.085), (0.4722, -0.2, -9.007), (0.601, -0.2, -8.901), (0.7067, -0.2, -8.772), (0.7853, -0.2, -8.625), (0.8337, -0.2, -8.466), (0.85, -0.2, -8.3), (0.8337, -0.2, -8.134), (0.7853, -0.2, -7.975), (0.7067, -0.2, -7.828), (0.601, -0.2, -7.699), (0.4722, -0.2, -7.593), (0.3253, -0.2, -7.515), (0.1658, -0.2, -7.466), (0.0, -1.7, -7.45), (-0.1658, -1.7, -7.466), (-0.3253, -1.7, -7.515), (-0.4722, -1.7, -7.593), (-0.601, -1.7, -7.699), (-0.7067, -1.7, -7.828), (-0.7853, -1.7, -7.975), (-0.8337, -1.7, -8.134), (-0.85, -1.7, -8.3), (-0.8337, -1.7, -8.466), (-0.7853, -1.7, -8.625), (-0.7067, -1.7, -8.772), (-0.601, -1.7, -8.901), (-0.4722, -1.7, -9.007), (-0.3253, -1.7, -9.085), (-0.1658, -1.7, -9.134), (7.431e-08, -1.7, -9.15), (0.1658, -1.7, -9.134), (0.3253, -1.7, -9.085), (0.4722, -1.7, -9.007), (0.601, -1.7, -8.901), (0.7067, -1.7, -8.772), (0.7853, -1.7, -8.625), (0.8337, -1.7, -8.466), (0.85, -1.7, -8.3), (0.8337, -1.7, -8.134), (0.7853, -1.7, -7.975), (0.7067, -1.7, -7.828), (0.601, -1.7, -7.699), (0.4722, -1.7, -7.593), (0.3253, -1.7, -7.515), (0.1658, -1.7, -7.466), (0.0, -0.2, -6.35), (-0.3804, -0.2, -6.387), (-0.7462, -0.2, -6.498), (-1.083, -0.2, -6.679), (-1.379, -0.2, -6.921), (-1.621, -0.2, -7.217), (-1.8, -0.2, -7.551), (-1.802, -0.2, -9.046), (-1.621, -0.2, -9.383), (-1.379, -0.2, -9.679), (-1.083, -0.2, -9.921), (-0.7462, -0.2, -10.1), (-0.3804, -0.2, -10.21), (1.705e-07, -0.2, -10.25), (0.3804, -0.2, -10.21), (0.7462, -0.2, -10.1), (1.083, -0.2, -9.921), (1.379, -0.2, -9.679), (1.621, -0.2, -9.383), (1.802, -0.2, -9.046), (1.8, -0.2, -7.551), (1.621, -0.2, -7.217), (1.379, -0.2, -6.921), (1.083, -0.2, -6.679), (0.7462, -0.2, -6.498), (0.3804, -0.2, -6.387), (0.0, -1.7, -6.35), (-0.3804, -1.7, -6.387), (-0.7462, -1.7, -6.498), (-1.083, -1.7, -6.679), (-1.379, -1.7, -6.921), (-1.621, -1.7, -7.217), (-1.8, -1.7, -7.551), (-1.802, -1.7, -9.046), (-1.621, -1.7, -9.383), (-1.379, -1.7, -9.679), (-1.083, -1.7, -9.921), (-0.7462, -1.7, -10.1), (-0.3804, -1.7, -10.21), (1.705e-07, -1.7, -10.25), (0.3804, -1.7, -10.21), (0.7462, -1.7, -10.1), (1.083, -1.7, -9.921), (1.379, -1.7, -9.679), (1.621, -1.7, -9.383), (1.802, -1.7, -9.046), (1.8, -1.7, -7.551), (1.621, -1.7, -7.217), (1.379, -1.7, -6.921), (1.083, -1.7, -6.679), (0.7462, -1.7, -6.498), (0.3804, -1.7, -6.387), (-1.231, -0.2, -10.12), (-0.8419, -0.2, -10.33), (-0.4292, -0.2, -10.46), (1.923e-07, -0.2, -10.5), (0.4292, -0.2, -10.46), (0.8419, -0.2, -10.33), (1.231, -0.2, -10.12), (-1.033, -2.0, -10.79), (-0.5267, -2.0, -10.95), (2.36e-07, -2.0, -11.0), (0.5267, -2.0, -10.95), (1.033, -2.0, -10.79), (-1.033, -2.25, -10.79), (-0.5267, -2.25, -10.95), (2.36e-07, -2.25, -11.0), (0.5267, -2.25, -10.95), (1.033, -2.25, -10.79), (-1.231, -1.7, -10.12), (-0.8419, -1.7, -10.33), (-0.4292, -1.7, -10.46), (1.923e-07, -1.7, -10.5), (0.4292, -1.7, -10.46), (0.8419, -1.7, -10.33), (1.231, -1.7, -10.12), (-1.0, -3.0, -9.797), (-0.6888, -3.0, -9.963), (-0.3512, -3.0, -10.07), (1.574e-07, -3.0, -10.1), (0.3512, -3.0, -10.07), (0.6888, -3.0, -9.963), (1.0, -3.0, -9.797), (-1.231, -0.2, -9.8), (1.231, -0.2, -9.8), (1.8, -1.7, -8.8), (1.231, -1.7, -9.8), (-1.231, -1.7, -9.8), (1.231, -1.7, -9.2), (-1.231, -1.7, -9.2), (1.231, -3.0, -9.607), (-1.231, -3.0, -9.2), (1.231, -3.0, -9.2), (-1.231, -3.0, -9.607), (-1.231, -2.0, -10.12), (-0.8419, -2.0, -10.33), (-0.4292, -2.0, -10.46), (1.923e-07, -2.0, -10.5), (0.4292, -2.0, -10.46), (0.8419, -2.0, -10.33), (1.231, -2.0, -10.12), (1.231, -2.25, -10.69), (1.231, -2.0, -10.69), (-1.231, -2.0, -10.69), (-1.231, -2.25, -10.69)], [(166, 292), (280, 284), (284, 285)], [(86, 88, 90, 92), (7, 8, 0), (9, 10, 5, 6), (12, 11, 10, 9), (21, 35, 11, 12), (143, 501, 462, 436), (0, 13, 15, 4), (499, 426, 427, 428, 429, 430, 431, 432, 500, 17), (384, 415, 442), (18, 16, 20), (4, 15, 22, 23), (4, 23, 25, 24), (25, 26, 30, 27), (24, 25, 27), (27, 30, 32, 31), (27, 31, 36, 33), (6, 5, 3, 1), (33, 36, 19, 35, 21), (1, 3, 41, 29, 34), (9, 6, 1, 12), (12, 1, 34, 21), (35, 29, 41, 3, 11), (5, 10, 11, 3), (7, 0, 4, 2), (33, 21, 34, 27), (28, 29, 35, 19), (29, 28, 37, 38), (38, 37, 39, 42, 40), (40, 41, 29, 38), (42, 286, 287), (44, 273, 46), (274, 45, 276, 270, 47, 254), (48, 272, 50), (50, 272, 49, 51, 260, 52), (52, 260, 54), (58, 57, 56, 59), (58, 61, 60, 57), (59, 61, 58), (56, 57, 60, 279), (55, 53, 61, 59), (58, 63, 55, 59), (57, 62, 63, 58), (57, 40, 42, 56), (57, 40, 62), (40, 62, 34, 41), (63, 62, 64, 66, 124, 65), (66, 64, 67), (65, 124, 66, 69, 68), (67, 64, 70, 71), (67, 71, 69, 66), (70, 64, 72, 73), (73, 72, 74, 75), (75, 74, 76, 77), (77, 76, 78), (78, 76, 80, 81), (81, 80, 82, 84, 83), (72, 80, 76, 74), (84, 82, 85, 86), (86, 85, 87, 88), (88, 87, 89, 90), (90, 89, 91, 92), (8, 7, 91, 92, 97), (2, 91, 7), (85, 91, 89, 87), (85, 82, 91), (2, 4, 82, 91), (82, 4, 24), (82, 80, 72), (24, 27, 34, 62, 64), (72, 64, 24, 82), (78, 81, 83, 93, 94), (116, 119, 94, 118), (83, 84, 95), (92, 95, 97), (92, 95, 84, 86), (16, 422, 8, 97, 98), (97, 100, 98), (83, 95, 97, 100), (99, 93, 83, 100), (98, 100, 102, 101), (20, 16, 98, 101), (17, 499, 18, 104, 110, 103), (101, 102, 106, 111, 105), (20, 101, 105, 108, 104, 18), (110, 111, 106, 103), (111, 110, 109), (109, 110, 104, 108), (105, 111, 109, 108), (22, 99, 93, 23), (68, 69, 71, 96), (107, 125, 96, 71, 70), (112, 107, 70, 73), (77, 78, 113, 114), (73, 75, 112), (75, 77, 114, 79), (79, 112, 75), (112, 79, 115, 117, 116), (116, 117, 119), (78, 117, 115, 113), (119, 117, 78, 94), (93, 23, 118, 94), (121, 122, 128, 127), (120, 121, 127, 126), (96, 120, 126, 125), (123, 129, 128, 122), (30, 26, 128, 129), (30, 129, 123, 32), (116, 118, 23), (23, 116, 25), (112, 116, 25, 107), (26, 25, 107, 125, 126), (127, 128, 26, 126), (193, 199, 197, 195), (137, 130, 138), (139, 136, 135, 140), (142, 139, 140, 141), (146, 142, 141, 156), (461, 501, 143, 435), (130, 134, 15, 13), (353, 354, 355, 356, 357, 358, 359, 360, 361, 362, 363, 364, 365, 366, 367, 368, 369, 370, 371, 372, 373, 374, 375, 376, 377, 378, 379, 380, 381, 382, 383, 352), (490, 489, 514, 515), (144, 145, 143), (134, 147, 22, 15), (134, 148, 150, 147), (150, 151, 153), (148, 151, 150), (151, 31, 32, 153), (151, 154, 36, 31), (136, 131, 133, 135), (154, 146, 156, 19, 36), (131, 155, 152, 159, 133), (139, 142, 131, 136), (142, 146, 155, 131), (156, 141, 133, 159, 152), (135, 133, 141, 140), (137, 132, 134, 130), (154, 151, 155, 146), (28, 19, 156, 152), (152, 157, 37, 28), (157, 158, 160, 39, 37), (158, 157, 152, 159), (285, 283, 160), (161, 162, 275), (290, 166, 244, 269, 165), (163, 164, 271), (164, 292, 165, 259, 51, 49, 271), (165, 166, 259), (169, 170, 167, 168), (169, 168, 171, 172), (170, 169, 172), (167, 280, 171, 168), (55, 170, 172, 53), (166, 165, 285, 160, 167, 280, 171), (169, 170, 55, 63), (168, 169, 63, 173), (168, 167, 160, 158), (168, 173, 158), (158, 159, 155, 173), (63, 65, 218, 175, 174, 173), (175, 176, 174), (65, 68, 177, 175, 218), (176, 179, 178, 174), (176, 175, 177, 179), (178, 181, 180, 174), (181, 183, 182, 180), (183, 185, 184, 182), (185, 186, 184), (186, 188, 187, 184), (188, 190, 191, 189, 187), (180, 182, 184, 187), (191, 193, 192, 189), (193, 195, 194, 192), (195, 197, 196, 194), (197, 199, 198, 196), (138, 203, 199, 198, 137), (132, 137, 198), (192, 194, 196, 198), (192, 198, 189), (132, 198, 189, 134), (189, 148, 134), (189, 180, 187), (148, 174, 173, 155, 151), (180, 189, 148, 174), (186, 201, 200, 190, 188), (214, 216, 201, 217), (190, 202, 191), (199, 203, 202), (199, 193, 191, 202), (143, 204, 203, 138, 436), (203, 204, 100), (190, 100, 203, 202), (99, 100, 190, 200), (204, 205, 102, 100), (145, 205, 204, 143), (17, 103, 211, 206, 144, 500), (205, 207, 212, 106, 102), (145, 144, 206, 209, 207, 205), (211, 103, 106, 212), (212, 210, 211), (210, 209, 206, 211), (207, 209, 210, 212), (22, 147, 200, 99), (68, 96, 179, 177), (208, 178, 179, 96, 219), (213, 181, 178, 208), (185, 114, 113, 186), (181, 213, 183), (183, 79, 114, 185), (79, 183, 213), (213, 214, 215, 115, 79), (214, 217, 215), (186, 113, 115, 215), (217, 201, 186, 215), (200, 201, 216, 147), (121, 221, 222, 122), (120, 220, 221, 121), (96, 219, 220, 120), (123, 122, 222, 223), (222, 221, 220, 149), (220, 219, 224, 149), (214, 147, 216), (147, 150, 214), (213, 208, 224, 150, 214), (219, 224, 208), (226, 225, 149, 224), (225, 223, 222, 149), (32, 123, 223, 225), (153, 32, 225, 226), (226, 224, 150, 153), (243, 242, 267, 268), (244, 243, 268, 269), (228, 227, 245, 246), (229, 228, 246, 247), (230, 229, 247, 248), (237, 236, 261, 262), (231, 230, 248, 249), (238, 237, 262, 263), (232, 231, 249, 250), (239, 238, 263, 264), (233, 232, 250, 251), (240, 239, 264, 265), (234, 233, 251, 252), (241, 240, 265, 266), (235, 234, 252, 253), (242, 241, 266, 267), (270, 255, 271), (256, 254, 272), (258, 297, 259, 271, 255), (257, 256, 272, 260, 328), (270, 271, 49, 47), (272, 254, 47, 49), (277, 274, 273), (276, 278, 275), (54, 260, 51, 53), (259, 166, 53, 51), (54, 60, 61, 53), (166, 53, 172, 171), (287, 279, 56, 42), (277, 273, 286, 296, 289), (278, 288, 294, 283, 275), (256, 277, 274, 254), (255, 270, 276, 278), (52, 54, 60, 279, 287, 44, 50), (290, 165, 269), (54, 52, 291, 245, 227), (280, 236, 237, 238, 239, 240, 241, 242, 243, 244, 166, 171), (235, 279, 60, 54, 227, 228, 229, 230, 231, 232, 233, 234), (287, 279, 235, 253, 293), (261, 236, 280, 285, 295), (294, 295, 285, 283), (293, 296, 286, 287), (42, 39, 160, 283, 286), (283, 275, 43, 273, 286), (275, 276, 45, 43), (274, 273, 43, 45), (290, 165, 259, 297), (52, 291, 328, 260), (304, 303, 317, 318), (309, 308, 322, 323), (325, 310, 331, 311), (246, 298, 299, 247), (247, 299, 300, 248), (248, 300, 301, 249), (299, 298, 312, 313), (300, 299, 313, 314), (301, 300, 314, 315), (306, 305, 319, 320), (302, 301, 315, 316), (307, 306, 320, 321), (303, 302, 316, 317), (308, 307, 321, 322), (249, 301, 302, 250), (250, 302, 303, 251), (251, 303, 304, 252), (265, 308, 309, 266), (335, 282, 281, 333), (264, 307, 308, 265), (263, 306, 307, 264), (262, 305, 306, 263), (334, 298, 312, 330), (332, 326, 327, 329), (329, 258, 297, 332), (328, 334, 291), (330, 257, 328, 334), (304, 318, 325, 311), (304, 311, 252), (252, 311, 253), (293, 253, 311), (311, 331, 293), (245, 291, 334), (246, 245, 334, 298), (333, 305, 319, 335), (262, 261, 333, 305), (295, 333, 261), (295, 294, 333), (336, 309, 323, 324), (324, 327, 326, 336), (267, 336, 326, 268), (267, 266, 309, 336), (268, 326, 332, 269), (269, 332, 290), (297, 332, 290), (256, 257, 337), (255, 344, 258), (288, 278, 346), (277, 310, 343), (256, 337, 343, 277), (255, 278, 346, 344), (322, 349, 350, 323), (323, 350, 351, 324), (324, 351, 344, 327), (321, 348, 349, 322), (320, 347, 348, 321), (319, 346, 347, 320), (319, 346, 335), (346, 335, 288), (329, 327, 344), (258, 329, 344), (344, 351, 350, 349, 348, 347, 346), (325, 343, 310), (325, 318, 343), (317, 342, 343, 318), (316, 341, 342, 317), (315, 340, 341, 316), (314, 339, 340, 315), (313, 338, 339, 314), (312, 337, 338, 313), (312, 337, 330), (330, 337, 257), (338, 337, 343, 342, 341, 340, 339), (381, 380, 412, 413), (368, 367, 399, 400), (355, 354, 386, 387), (382, 381, 413, 414), (369, 368, 400, 401), (356, 355, 387, 388), (383, 382, 414, 415), (370, 369, 401, 402), (357, 356, 388, 389), (352, 383, 415, 384), (371, 370, 402, 403), (358, 357, 389, 390), (372, 371, 403, 404), (359, 358, 390, 391), (373, 372, 404, 405), (360, 359, 391, 392), (374, 373, 405, 406), (361, 360, 392, 393), (375, 374, 406, 407), (362, 361, 393, 394), (376, 375, 407, 408), (363, 362, 394, 395), (377, 376, 408, 409), (364, 363, 395, 396), (378, 377, 409, 410), (365, 364, 396, 397), (379, 378, 410, 411), (366, 365, 397, 398), (353, 352, 384, 385), (380, 379, 411, 412), (367, 366, 398, 399), (354, 353, 385, 386), (424, 423, 449, 450), (425, 424, 450, 451), (426, 499, 503, 452), (437, 436, 462, 463), (427, 426, 452, 453), (417, 416, 442, 443), (438, 437, 463, 464), (428, 427, 453, 454), (418, 417, 443, 444), (439, 438, 464, 465), (429, 428, 454, 455), (419, 418, 444, 445), (440, 439, 465, 466), (430, 429, 455, 456), (420, 419, 445, 446), (441, 440, 466, 467), (431, 430, 456, 457), (421, 420, 446, 447), (416, 441, 467, 442), (432, 431, 457, 458), (422, 421, 447, 448), (433, 500, 502, 459), (434, 433, 459, 460), (435, 434, 460, 461), (479, 478, 483, 484), (475, 480, 481, 476), (477, 476, 481, 482), (478, 477, 482, 483), (491, 502, 500, 474), (469, 468, 485, 486), (470, 469, 486, 487), (471, 470, 487, 488), (472, 471, 488, 489), (473, 472, 489, 490), (474, 473, 490, 491), (428, 470, 471), (16, 14, 448, 422), (449, 423, 16, 14), (487, 486, 511, 512), (489, 488, 513, 514), (491, 490, 515, 516), (405, 404, 504), (465, 413, 412), (395, 394, 450), (460, 405, 504, 459), (415, 467, 442), (486, 485, 510, 511), (394, 449, 450), (488, 487, 512, 513), (492, 493, 494, 495, 496, 497, 498, 506, 508, 507, 509), (451, 503, 505), (411, 463, 464), (415, 466, 467), (403, 504, 404), (412, 411, 464), (402, 504, 403), (396, 395, 450, 505), (401, 504, 402), (461, 501, 406), (466, 414, 413), (14, 449, 394), (14, 394, 393), (405, 461, 406), (446, 388, 445), (501, 462, 408), (406, 501, 407), (448, 14, 392), (407, 501, 408), (448, 392, 391), (409, 408, 462), (448, 391, 390), (410, 409, 462), (389, 447, 390), (411, 410, 462), (388, 447, 389), (462, 463, 411), (400, 504, 401), (386, 445, 387), (444, 445, 386), (464, 465, 412), (447, 448, 390), (510, 520, 509), (400, 505, 504), (385, 444, 386), (415, 414, 466), (399, 505, 400), (388, 387, 445), (461, 405, 460), (446, 447, 388), (465, 466, 413), (398, 505, 399), (397, 505, 398), (444, 385, 443), (14, 393, 392), (443, 384, 442), (385, 384, 443), (428, 427, 469), (503, 499, 425, 451), (502, 500, 432, 458), (473, 474, 432), (469, 470, 428), (472, 473, 430), (429, 471, 430), (469, 427, 426), (429, 428, 471), (471, 472, 430), (499, 468, 426), (468, 469, 426), (431, 473, 432), (432, 474, 500), (431, 430, 473), (503, 485, 468, 499), (8, 421, 422), (437, 138, 436), (438, 138, 437), (8, 420, 421), (0, 419, 8), (438, 439, 138), (425, 499, 18), (419, 420, 8), (0, 418, 419), (440, 130, 439), (0, 13, 418), (441, 13, 440), (13, 130, 440), (416, 13, 441), (439, 130, 138), (13, 416, 417), (13, 417, 418), (425, 18, 424), (424, 18, 423), (423, 18, 16), (433, 144, 500), (433, 434, 144), (434, 435, 144), (435, 143, 144), (503, 485, 510), (505, 450, 451), (396, 505, 397), (504, 502, 459), (510, 519, 520), (503, 510, 509), (507, 508, 504, 505), (480, 475, 519, 520), (478, 513, 477), (484, 517, 518, 479), (475, 512, 511), (479, 514, 478), (512, 475, 476), (482, 495, 496, 483), (510, 519, 511), (519, 475, 511), (514, 513, 478), (513, 512, 477), (479, 518, 515), (514, 479, 515), (515, 518, 516), (512, 476, 477), (481, 494, 495, 482), (483, 496, 497, 484), (497, 484, 517, 498), (480, 493, 494, 481), (520, 492, 493, 480), (492, 509, 520), (498, 517, 506), (505, 503, 509), (505, 509, 507), (516, 518, 517), (516, 517, 506), (502, 491, 516), (502, 516, 506), (504, 502, 506), (504, 506, 508)])
_uv = me_cube.uv_layers.new(name='UVMap')
_uv.uv.foreach_set('vector', [0.0, 0.0, 0.0, 0.0, 0.0, 0.0, 0.0, 0.0, 0.125, 0.625, 0.375, 0.625, 0.125, 0.625, 0.0, 0.0, 0.0, 0.0, 0.0, 0.0, 0.0, 0.0, 0.0, 0.0, 0.0, 0.0, 0.0, 0.0, 0.0, 0.0, 0.0, 0.0, 0.0, 0.0, 0.0, 0.0, 0.0, 0.0, 0.0, 0.0, 0.0, 0.0, 0.0, 0.0, 0.0, 0.0, 0.375, 0.625, 0.375, 0.625, 0.375, 0.625, 0.375, 0.625, 0.0, 0.0, 0.0, 0.0, 0.0, 0.0, 0.0, 0.0, 0.0, 0.0, 0.0, 0.0, 0.0, 0.0, 0.0, 0.0, 0.0, 0.0, 0.0, 0.0, 0.0, 0.0, 0.0, 0.0, 0.0, 0.0, 0.375, 0.625, 0.375, 0.625, 0.375, 0.625, 0.375, 0.625, 0.375, 0.625, 0.375, 0.625, 0.375, 0.625, 0.375, 0.625, 0.375, 0.625, 0.375, 0.625, 0.375, 0.625, 0.0, 0.0, 0.0, 0.0, 0.0, 0.0, 0.0, 0.0, 0.375, 0.625, 0.375, 0.625, 0.375, 0.625, 0.0, 0.0, 0.0, 0.0, 0.0, 0.0, 0.0, 0.0, 0.0, 0.0, 0.0, 0.0, 0.0, 0.0, 0.0, 0.0, 0.0, 0.0, 0.0, 0.0, 0.0, 0.0, 0.0, 0.0, 0.0, 0.0, 0.0, 0.0, 0.0, 0.0, 0.0, 0.0, 0.0, 0.0, 0.0, 0.0, 0.0, 0.0, 0.0, 0.0, 0.0, 0.0, 0.0, 0.0, 0.0, 0.0, 0.0, 0.0, 0.0, 0.0, 0.0, 0.0, 0.0, 0.0, 0.0, 0.0, 0.0, 0.0, 0.0, 0.0, 0.0, 0.0, 0.0, 0.0, 0.0, 0.0, 0.0, 0.0, 0.0, 0.0, 0.0, 0.0, 0.0, 0.0, 0.0, 0.0, 0.0, 0.0, 0.125, 0.625, 0.125, 0.625, 0.375, 0.625, 0.125, 0.5, 0.0, 0.0, 0.0, 0.0, 0.0, 0.0, 0.0, 0.0, 0.0, 0.0, 0.0, 0.0, 0.0, 0.0, 0.0, 0.0, 0.0, 0.0, 0.0, 0.0, 0.0, 0.0, 0.0, 0.0, 0.0, 0.0, 0.0, 0.0, 0.0, 0.0, 0.0, 0.0, 0.0, 0.0, 0.0, 0.0, 0.0, 0.0, 0.0, 0.0, 0.0, 0.0, 0.0, 0.0, 0.0, 0.0, 0.0, 0.0, 0.0, 0.0, 0.0, 0.0, 0.0, 0.0, 0.0, 0.0, 0.0, 0.0, 0.0, 0.0, 0.0, 0.0, 0.0, 0.0, 0.0, 0.0, 0.0, 0.0, 0.0, 0.0, 0.0, 0.0, 0.0, 0.0, 0.0, 0.0, 0.0, 0.0, 0.0, 0.0, 0.0, 0.0, 0.0, 0.0, 0.0, 0.0, 0.0, 0.0, 0.0, 0.0, 0.0, 0.0, 0.0, 0.0, 0.0, 0.0, 0.0, 0.0, 0.0, 0.0, 0.0, 0.0, 0.0, 0.0, 0.0, 0.0, 0.0, 0.0, 0.0, 0.0, 0.0, 0.0, 0.0, 0.0, 0.0, 0.0, 0.0, 0.0, 0.0, 0.0, 0.0, 0.0, 0.0, 0.0, 0.0, 0.0, 0.0, 0.0, 0.0, 0.0, 0.0, 0.0, 0.0, 0.0, 0.0, 0.0, 0.0, 0.0, 0.0, 0.0, 0.0, 0.0, 0.0, 0.0, 0.0, 0.0, 0.0, 0.0, 0.0, 0.0, 0.0, 0.0, 0.0, 0.0, 0.0, 0.0, 0.0, 0.0, 0.0, 0.0, 0.0, 0.0, 0.0, 0.0, 0.0, 0.0, 0.0, 0.0, 0.0, 0.0, 0.0, 0.0, 0.0, 0.0, 0.0, 0.0, 0.0, 0.0, 0.0, 0.0, 0.0, 0.0, 0.0, 0.0, 0.0, 0.0, 0.0, 0.0, 0.0, 0.0, 0.0, 0.0, 0.0, 0.0, 0.0, 0.0, 0.0, 0.0, 0.0, 0.0, 0.0, 0.0, 0.0, 0.0, 0.0, 0.0, 0.0, 0.0, 0.0, 0.0, 0.0, 0.0, 0.0, 0.0, 0.0, 0.0, 0.0, 0.0, 0.0, 0.0, 0.0, 0.0, 0.0, 0.0, 0.0, 0.0, 0.0, 0.0, 0.0, 0.0, 0.0, 0.0, 0.0, 0.0, 0.0, 0.0, 0.0, 0.0, 0.0, 0.0, 0.0, 0.0, 0.0, 0.0, 0.0, 0.0, 0.0, 0.0, 0.0, 0.0, 0.0, 0.0, 0.0, 0.0, 0.0, 0.0, 0.0, 0.0, 0.0, 0.0, 0.0, 0.0, 0.0, 0.0, 0.0, 0.0, 0.0, 0.0, 0.0, 0.0, 0.0, 0.0, 0.0, 0.0, 0.0, 0.0, 0.0, 0.0, 0.0, 0.0, 0.0, 0.0, 0.0, 0.0, 0.0, 0.0, 0.0, 0.0, 0.0, 0.0, 0.0, 0.0, 0.0, 0.0, 0.0, 0.0, 0.0, 0.0, 0.375, 0.625, 0.125, 0.625, 0.0, 0.0, 0.0, 0.0, 0.2656, 0.4427, 0.125, 0.5, 0.0, 0.0, 0.125, 0.625, 0.0, 0.0, 0.0, 0.0, 0.0, 0.0, 0.0, 0.0, 0.0, 0.0, 0.0, 0.0, 0.0, 0.0, 0.125, 0.5, 0.375, 0.625, 0.0, 0.0, 0.0, 0.0, 0.0, 0.0, 0.375, 0.625, 0.375, 0.625, 0.0, 0.0, 0.0, 0.0, 0.0, 0.0, 0.375, 0.625, 0.0, 0.0, 0.0, 0.0, 0.0, 0.0, 0.0, 0.0, 0.0, 0.0, 0.0, 0.0, 0.375, 0.625, 0.0, 0.0, 0.0, 0.0, 0.0, 0.0, 0.0, 0.0, 0.0, 0.0, 0.0, 0.0, 0.0, 0.0, 0.0, 0.0, 0.0, 0.0, 0.0, 0.0, 0.0, 0.0, 0.0, 0.0, 0.0, 0.0, 0.0, 0.0, 0.0, 0.0, 0.2656, 0.4427, 0.0, 0.0, 0.0, 0.0, 0.0, 0.0, 0.0, 0.0, 0.375, 0.625, 0.375, 0.625, 0.375, 0.625, 0.2656, 0.4427, 0.0, 0.0, 0.2656, 0.4427, 0.0, 0.0, 0.0, 0.0, 0.0, 0.0, 0.0, 0.0, 0.2656, 0.4427, 0.0, 0.0, 0.0, 0.0, 0.0, 0.0, 0.0, 0.0, 0.0, 0.0, 0.0, 0.0, 0.0, 0.0, 0.0, 0.0, 0.0, 0.0, 0.375, 0.625, 0.375, 0.625, 0.0, 0.0, 0.0, 0.0, 0.375, 0.625, 0.375, 0.625, 0.375, 0.625, 0.375, 0.625, 0.375, 0.625, 0.375, 0.625, 0.0, 0.0, 0.0, 0.0, 0.0, 0.0, 0.0, 0.0, 0.0, 0.0, 0.375, 0.625, 0.0, 0.0, 0.0, 0.0, 0.1875, 0.3125, 0.375, 0.625, 0.375, 0.625, 0.375, 0.625, 0.0, 0.0, 0.0, 0.0, 0.375, 0.625, 0.0, 0.0, 0.375, 0.625, 0.0, 0.0, 0.0, 0.0, 0.375, 0.625, 0.375, 0.625, 0.1875, 0.3125, 0.0, 0.0, 0.0, 0.0, 0.0, 0.0, 0.1875, 0.3125, 0.375, 0.625, 0.0, 0.0, 0.0, 0.0, 0.375, 0.625, 0.0, 0.0, 0.0, 0.0, 0.0, 0.0, 0.0, 0.0, 0.0, 0.0, 0.0, 0.0, 0.0, 0.0, 0.0, 0.0, 0.0, 0.0, 0.0, 0.0, 0.0, 0.0, 0.0, 0.0, 0.0, 0.0, 0.0, 0.0, 0.0, 0.0, 0.0, 0.0, 0.0, 0.0, 0.0, 0.0, 0.0, 0.0, 0.0, 0.0, 0.0, 0.0, 0.0, 0.0, 0.0, 0.0, 0.0, 0.0, 0.0, 0.0, 0.0, 0.0, 0.0, 0.0, 0.0, 0.0, 0.0, 0.0, 0.0, 0.0, 0.0, 0.0, 0.0, 0.0, 0.0, 0.0, 0.0, 0.0, 0.0, 0.0, 0.0, 0.0, 0.0, 0.0, 0.0, 0.0, 0.0, 0.0, 0.0, 0.0, 0.0, 0.0, 0.0, 0.0, 0.0, 0.0, 0.0, 0.0, 0.375, 0.625, 0.0, 0.0, 0.0, 0.0, 0.0, 0.0, 0.0, 0.0, 0.0, 0.0, 0.0, 0.0, 0.0, 0.0, 0.0, 0.0, 0.0, 0.0, 0.0, 0.0, 0.0, 0.0, 0.0, 0.0, 0.0, 0.0, 0.0, 0.0, 0.0, 0.0, 0.0, 0.0, 0.0, 0.0, 0.0, 0.0, 0.0, 0.0, 0.0, 0.0, 0.0, 0.0, 0.0, 0.0, 0.0, 0.0, 0.0, 0.0, 0.0, 0.0, 0.0, 0.0, 0.0, 0.0, 0.0, 0.0, 0.375, 0.625, 0.375, 0.625, 0.0, 0.0, 0.375, 0.625, 0.0, 0.0, 0.0, 0.0, 0.375, 0.625, 0.0, 0.0, 0.0, 0.0, 0.375, 0.625, 0.0, 0.0, 0.0, 0.0, 0.0, 0.0, 0.0, 0.0, 0.0, 0.0, 0.0, 0.0, 0.0, 0.0, 0.0, 0.0, 0.0, 0.0, 0.0, 0.0, 0.0, 0.0, 0.125, 0.625, 0.125, 0.625, 0.375, 0.625, 0.0, 0.0, 0.0, 0.0, 0.0, 0.0, 0.0, 0.0, 0.0, 0.0, 0.0, 0.0, 0.0, 0.0, 0.0, 0.0, 0.0, 0.0, 0.0, 0.0, 0.0, 0.0, 0.0, 0.0, 0.0, 0.0, 0.0, 0.0, 0.0, 0.0, 0.0, 0.0, 0.375, 0.625, 0.375, 0.625, 0.375, 0.625, 0.375, 0.625, 0.0, 0.0, 0.0, 0.0, 0.0, 0.0, 0.0, 0.0, 0.0, 0.0, 0.0, 0.0, 0.0, 0.0, 0.0, 0.0, 0.0, 0.0, 0.0, 0.0, 0.0, 0.0, 0.0, 0.0, 0.0, 0.0, 0.0, 0.0, 0.0, 0.0, 0.0, 0.0, 0.0, 0.0, 0.0, 0.0, 0.0, 0.0, 0.0, 0.0, 0.0, 0.0, 0.0, 0.0, 0.0, 0.0, 0.0, 0.0, 0.0, 0.0, 0.0, 0.0, 0.0, 0.0, 0.0, 0.0, 0.0, 0.0, 0.0, 0.0, 0.0, 0.0, 0.0, 0.0, 0.0, 0.0, 0.0, 0.0, 0.0, 0.0, 0.0, 0.0, 0.375, 0.625, 0.375, 0.625, 0.375, 0.625, 0.375, 0.625, 0.375, 0.625, 0.375, 0.625, 0.375, 0.625, 0.375, 0.625, 0.375, 0.625, 0.375, 0.625, 0.375, 0.625, 0.0, 0.0, 0.0, 0.0, 0.0, 0.0, 0.375, 0.625, 0.375, 0.625, 0.375, 0.625, 0.0, 0.0, 0.0, 0.0, 0.0, 0.0, 0.0, 0.0, 0.0, 0.0, 0.0, 0.0, 0.0, 0.0, 0.0, 0.0, 0.0, 0.0, 0.0, 0.0, 0.0, 0.0, 0.0, 0.0, 0.0, 0.0, 0.0, 0.0, 0.0, 0.0, 0.0, 0.0, 0.0, 0.0, 0.0, 0.0, 0.0, 0.0, 0.0, 0.0, 0.0, 0.0, 0.0, 0.0, 0.0, 0.0, 0.0, 0.0, 0.0, 0.0, 0.0, 0.0, 0.0, 0.0, 0.0, 0.0, 0.0, 0.0, 0.0, 0.0, 0.0, 0.0, 0.0, 0.0, 0.0, 0.0, 0.0, 0.0, 0.0, 0.0, 0.0, 0.0, 0.0, 0.0, 0.0, 0.0, 0.0, 0.0, 0.125, 0.625, 0.125, 0.5, 0.375, 0.625, 0.125, 0.625, 0.0, 0.0, 0.0, 0.0, 0.0, 0.0, 0.0, 0.0, 0.0, 0.0, 0.0, 0.0, 0.0, 0.0, 0.0, 0.0, 0.0, 0.0, 0.0, 0.0, 0.0, 0.0, 0.0, 0.0, 0.0, 0.0, 0.0, 0.0, 0.0, 0.0, 0.0, 0.0, 0.0, 0.0, 0.0, 0.0, 0.0, 0.0, 0.0, 0.0, 0.0, 0.0, 0.0, 0.0, 0.0, 0.0, 0.0, 0.0, 0.0, 0.0, 0.0, 0.0, 0.0, 0.0, 0.0, 0.0, 0.0, 0.0, 0.0, 0.0, 0.0, 0.0, 0.0, 0.0, 0.0, 0.0, 0.0, 0.0, 0.0, 0.0, 0.0, 0.0, 0.0, 0.0, 0.0, 0.0, 0.0, 0.0, 0.0, 0.0, 0.0, 0.0, 0.0, 0.0, 0.0, 0.0, 0.0, 0.0, 0.0, 0.0, 0.0, 0.0, 0.0, 0.0, 0.0, 0.0, 0.0, 0.0, 0.0, 0.0, 0.0, 0.0, 0.0, 0.0, 0.0, 0.0, 0.0, 0.0, 0.0, 0.0, 0.0, 0.0, 0.0, 0.0, 0.0, 0.0, 0.0, 0.0, 0.0, 0.0, 0.0, 0.0, 0.0, 0.0, 0.0, 0.0, 0.0, 0.0, 0.0, 0.0, 0.0, 0.0, 0.0, 0.0, 0.0, 0.0, 0.0, 0.0, 0.0, 0.0, 0.0, 0.0, 0.0, 0.0, 0.0, 0.0, 0.0, 0.0, 0.0, 0.0, 0.0, 0.0, 0.0, 0.0, 0.0, 0.0, 0.0, 0.0, 0.0, 0.0, 0.0, 0.0, 0.0, 0.0, 0.0, 0.0, 0.0, 0.0, 0.0, 0.0, 0.0, 0.0, 0.0, 0.0, 0.0, 0.0, 0.0, 0.0, 0.0, 0.0, 0.0, 0.0, 0.0, 0.0, 0.0, 0.0, 0.0, 0.0, 0.0, 0.0, 0.0, 0.0, 0.0, 0.0, 0.0, 0.0, 0.0, 0.0, 0.0, 0.0, 0.0, 0.0, 0.0, 0.0, 0.0, 0.0, 0.0, 0.0, 0.0, 0.0, 0.0, 0.0, 0.0, 0.0, 0.0, 0.0, 0.0, 0.0, 0.0, 0.0, 0.0, 0.0, 0.0, 0.0, 0.0, 0.0, 0.0, 0.0, 0.0, 0.0, 0.0, 0.0, 0.0, 0.0, 0.0, 0.0, 0.0, 0.0, 0.0, 0.0, 0.0, 0.0, 0.0, 0.0, 0.0, 0.0, 0.0, 0.0, 0.0, 0.0, 0.0, 0.0, 0.0, 0.0, 0.0, 0.0, 0.0, 0.0, 0.0, 0.0, 0.0, 0.0, 0.0, 0.0, 0.0, 0.0, 0.0, 0.0, 0.0, 0.0, 0.0, 0.0, 0.0, 0.0, 0.0, 0.0, 0.0, 0.0, 0.0, 0.0, 0.0, 0.0, 0.0, 0.0, 0.0, 0.0, 0.0, 0.0, 0.0, 0.0, 0.0, 0.0, 0.0, 0.0, 0.0, 0.0, 0.0, 0.0, 0.0, 0.0, 0.0, 0.0, 0.0, 0.0, 0.0, 0.0, 0.0, 0.0, 0.0, 0.0, 0.0, 0.0, 0.375, 0.625, 0.2656, 0.4427, 0.0, 0.0, 0.0, 0.0, 0.125, 0.625, 0.125, 0.5, 0.125, 0.625, 0.0, 0.0, 0.0, 0.0, 0.0, 0.0, 0.0, 0.0, 0.0, 0.0, 0.0, 0.0, 0.0, 0.0, 0.0, 0.0, 0.125, 0.5, 0.0, 0.0, 0.0, 0.0, 0.375, 0.625, 0.0, 0.0, 0.375, 0.625, 0.375, 0.625, 0.0, 0.0, 0.0, 0.0, 0.0, 0.0, 0.375, 0.625, 0.0, 0.0, 0.0, 0.0, 0.0, 0.0, 0.0, 0.0, 0.0, 0.0, 0.0, 0.0, 0.375, 0.625, 0.0, 0.0, 0.0, 0.0, 0.0, 0.0, 0.0, 0.0, 0.0, 0.0, 0.0, 0.0, 0.0, 0.0, 0.0, 0.0, 0.0, 0.0, 0.0, 0.0, 0.0, 0.0, 0.0, 0.0, 0.0, 0.0, 0.0, 0.0, 0.2656, 0.4427, 0.0, 0.0, 0.0, 0.0, 0.0, 0.0, 0.0, 0.0, 0.0, 0.0, 0.375, 0.625, 0.0, 0.0, 0.2656, 0.4427, 0.375, 0.625, 0.375, 0.625, 0.2656, 0.4427, 0.0, 0.0, 0.0, 0.0, 0.0, 0.0, 0.0, 0.0, 0.2656, 0.4427, 0.0, 0.0, 0.0, 0.0, 0.0, 0.0, 0.0, 0.0, 0.0, 0.0, 0.0, 0.0, 0.0, 0.0, 0.0, 0.0, 0.0, 0.0, 0.375, 0.625, 0.0, 0.0, 0.0, 0.0, 0.375, 0.625, 0.375, 0.625, 0.375, 0.625, 0.375, 0.625, 0.375, 0.625, 0.375, 0.625, 0.375, 0.625, 0.0, 0.0, 0.0, 0.0, 0.0, 0.0, 0.0, 0.0, 0.0, 0.0, 0.375, 0.625, 0.375, 0.625, 0.375, 0.625, 0.1875, 0.3125, 0.0, 0.0, 0.0, 0.0, 0.375, 0.625, 0.375, 0.625, 0.0, 0.0, 0.0, 0.0, 0.0, 0.0, 0.0, 0.0, 0.375, 0.625, 0.0, 0.0, 0.1875, 0.3125, 0.375, 0.625, 0.375, 0.625, 0.0, 0.0, 0.1875, 0.3125, 0.0, 0.0, 0.0, 0.0, 0.375, 0.625, 0.375, 0.625, 0.0, 0.0, 0.0, 0.0, 0.0, 0.0, 0.0, 0.0, 0.0, 0.0, 0.0, 0.0, 0.0, 0.0, 0.0, 0.0, 0.0, 0.0, 0.0, 0.0, 0.0, 0.0, 0.0, 0.0, 0.0, 0.0, 0.0, 0.0, 0.0, 0.0, 0.0, 0.0, 0.0, 0.0, 0.0, 0.0, 0.0, 0.0, 0.0, 0.0, 0.0, 0.0, 0.0, 0.0, 0.0, 0.0, 0.0, 0.0, 0.0, 0.0, 0.0, 0.0, 0.0, 0.0, 0.0, 0.0, 0.0, 0.0, 0.0, 0.0, 0.0, 0.0, 0.0, 0.0, 0.0, 0.0, 0.0, 0.0, 0.0, 0.0, 0.0, 0.0, 0.0, 0.0, 0.0, 0.0, 0.0, 0.0, 0.0, 0.0, 0.0, 0.0, 0.0, 0.0, 0.0, 0.0, 0.0, 0.0, 0.0, 0.0, 0.0, 0.0, 0.0, 0.0, 0.0, 0.0, 0.375, 0.625, 0.0, 0.0, 0.0, 0.0, 0.0, 0.0, 0.0, 0.0, 0.0, 0.0, 0.0, 0.0, 0.0, 0.0, 0.0, 0.0, 0.0, 0.0, 0.0, 0.0, 0.0, 0.0, 0.0, 0.0, 0.0, 0.0, 0.0, 0.0, 0.0, 0.0, 0.0, 0.0, 0.0, 0.0, 0.0, 0.0, 0.0, 0.0, 0.0, 0.0, 0.0, 0.0, 0.0, 0.0, 0.0, 0.0, 0.0, 0.0, 0.0, 0.0, 0.375, 0.625, 0.0, 0.0, 0.375, 0.625, 0.375, 0.625, 0.0, 0.0, 0.0, 0.0, 0.0, 0.0, 0.1875, 0.3125, 0.375, 0.625, 0.0, 0.0, 0.0, 0.0, 0.0, 0.0, 0.0, 0.0, 0.0, 0.0, 0.0, 0.0, 0.0, 0.0, 0.0, 0.0, 0.0, 0.0, 0.0, 0.0, 0.0, 0.0, 0.0, 0.0, 0.0, 0.0, 0.0, 0.0, 0.0, 0.0, 0.0, 0.0, 0.0, 0.0, 0.0, 0.0, 0.0, 0.0, 0.0, 0.0, 0.0, 0.0, 0.1875, 0.3125, 0.0, 0.0, 0.0, 0.0, 0.0, 0.0, 0.0, 0.0, 0.0, 0.0, 0.0, 0.0, 0.0, 0.0, 0.0, 0.0, 0.0, 0.0, 0.0, 0.0, 0.0, 0.0, 0.0, 0.0, 0.0, 0.0, 0.0, 0.0, 0.0, 0.0, 0.0, 0.0, 0.0, 0.0, 0.0, 0.0, 0.0, 0.0, 0.0, 0.0, 0.0, 0.0, 0.0, 0.0, 0.0, 0.0, 0.0, 0.0, 0.0, 0.0, 0.0, 0.0, 0.0, 0.0, 0.0, 0.0, 0.0, 0.0, 0.0, 0.0, 0.0, 0.0, 0.0, 0.0, 0.0, 0.0, 0.0, 0.0, 0.0, 0.0, 0.0, 0.0, 0.0, 0.0, 0.0, 0.0, 0.0, 0.0, 0.0, 0.0, 0.0, 0.0, 0.0, 0.0, 0.0, 0.0, 0.0, 0.0, 0.0, 0.0, 0.0, 0.0, 0.0, 0.0, 0.0, 0.0, 0.0, 0.0, 0.0, 0.0, 0.0, 0.0, 0.0, 0.0, 0.0, 0.0, 0.0, 0.0, 0.0, 0.0, 0.0, 0.0, 0.0, 0.0, 0.0, 0.0, 0.0, 0.0, 0.0, 0.0, 0.0, 0.0, 0.0, 0.0, 0.0, 0.0, 0.0, 0.0, 0.0, 0.0, 0.0, 0.0, 0.0, 0.0, 0.0, 0.0, 0.0, 0.0, 0.0, 0.0, 0.0, 0.0, 0.0, 0.0, 0.0, 0.0, 0.0, 0.0, 0.0, 0.0, 0.0, 0.0, 0.0, 0.0, 0.0, 0.0, 0.0, 0.0, 0.0, 0.0, 0.0, 0.0, 0.0, 0.0, 0.0, 0.0, 0.0, 0.0, 0.0, 0.0, 0.0, 0.0, 0.0, 0.0, 0.0, 0.0, 0.0, 0.0, 0.0, 0.0, 0.0, 0.0, 0.0, 0.0, 0.0, 0.0, 0.0, 0.0, 0.0, 0.0, 0.0, 0.0, 0.0, 0.0, 0.0, 0.0, 0.0, 0.0, 0.0, 0.0, 0.0, 0.0, 0.0, 0.0, 0.0, 0.0, 0.0, 0.0, 0.0, 0.0, 0.0, 0.0, 0.0, 0.0, 0.0, 0.0, 0.0, 0.0, 0.0, 0.0, 0.0, 0.0, 0.0, 0.0, 0.0, 0.0, 0.0, 0.0, 0.0, 0.0, 0.0, 0.0, 0.0, 0.0, 0.0, 0.0, 0.0, 0.0, 0.0, 0.0, 0.0, 0.0, 0.0, 0.0, 0.0, 0.0, 0.0, 0.0, 0.0, 0.0, 0.0, 0.0, 0.0, 0.0, 0.0, 0.0, 0.0, 0.0, 0.0, 0.0, 0.0, 0.0, 0.0, 0.0, 0.0, 0.0, 0.0, 0.0, 0.0, 0.0, 0.0, 0.0, 0.0, 0.0, 0.0, 0.0, 0.0, 0.0, 0.0, 0.0, 0.0, 0.0, 0.0, 0.0, 0.0, 0.0, 0.0, 0.0, 0.0, 0.0, 0.0, 0.0, 0.0, 0.0, 0.0, 0.0, 0.0, 0.0, 0.0, 0.0, 0.0, 0.0, 0.0, 0.0, 0.0, 0.0, 0.0, 0.0, 0.0, 0.0, 0.0, 0.0, 0.0, 0.0, 0.0, 0.0, 0.0, 0.0, 0.0, 0.0, 0.0, 0.0, 0.0, 0.0, 0.0, 0.0, 0.0, 0.0, 0.0, 0.0, 0.0, 0.0, 0.0, 0.0, 0.0, 0.0, 0.0, 0.0, 0.0, 0.0, 0.0, 0.0, 0.0, 0.0, 0.0, 0.0, 0.0, 0.0, 0.0, 0.0, 0.0, 0.0, 0.0, 0.0, 0.0, 0.0, 0.0, 0.0, 0.0, 0.0, 0.0, 0.0, 0.0, 0.0, 0.0, 0.0, 0.0, 0.0, 0.0, 0.0, 0.0, 0.0, 0.0, 0.0, 0.0, 0.0, 0.0, 0.0, 0.0, 0.0, 0.0, 0.0, 0.0, 0.0, 0.0, 0.0, 0.0, 0.0, 0.0, 0.0, 0.0, 0.0, 0.0, 0.0, 0.0, 0.0, 0.0, 0.0, 0.0, 0.0, 0.0, 0.0, 0.0, 0.0, 0.0, 0.0, 0.0, 0.0, 0.0, 0.0, 0.0, 0.0, 0.0, 0.0, 0.0, 0.0, 0.0, 0.0, 0.0, 0.0, 0.0, 0.0, 0.0, 0.0, 0.0, 0.0, 0.0, 0.0, 0.0, 0.0, 0.0, 0.0, 0.0, 0.0, 0.0, 0.0, 0.0, 0.0, 0.0, 0.0, 0.0, 0.0, 0.0, 0.0, 0.0, 0.0, 0.0, 0.0, 0.0, 0.0, 0.0, 0.0, 0.0, 0.0, 0.0, 0.0, 0.0, 0.0, 0.0, 0.0, 0.0, 0.0, 0.0, 0.0, 0.0, 0.0, 0.0, 0.0, 0.0, 0.0, 0.0, 0.0, 0.0, 0.0, 0.0, 0.0, 0.0, 0.0, 0.0, 0.0, 0.0, 0.0, 0.0, 0.0, 0.0, 0.0, 0.0, 0.0, 0.0, 0.0, 0.0, 0.0, 0.0, 0.0, 0.0, 0.0, 0.0, 0.0, 0.0, 0.0, 0.0, 0.0, 0.0, 0.0, 0.0, 0.0, 0.0, 0.0, 0.0, 0.0, 0.0, 0.0, 0.0, 0.0, 0.0, 0.0, 0.0, 0.0, 0.0, 0.0, 0.0, 0.0, 0.0, 0.0, 0.0, 0.0, 0.0, 0.0, 0.0, 0.0, 0.0, 0.0, 0.0, 0.0, 0.0, 0.0, 0.0, 0.0, 0.0, 0.0, 0.0, 0.0, 0.0, 0.0, 0.0, 0.0, 0.0, 0.0, 0.0, 0.0, 0.0, 0.0, 0.0, 0.0, 0.0, 0.0, 0.0, 0.0, 0.0, 0.0, 0.0, 0.0, 0.0, 0.0, 0.0, 0.0, 0.0, 0.0, 0.0, 0.0, 0.0, 0.0, 0.0, 0.0, 0.0, 0.0, 0.0, 0.0, 0.0, 0.0, 0.0, 0.0, 0.0, 0.0, 0.0, 0.0, 0.0, 0.0, 0.0, 0.0, 0.0, 0.0, 0.0, 0.0, 0.0, 0.0, 0.0, 0.0, 0.0, 0.0, 0.0, 0.0, 0.0, 0.0, 0.0, 0.0, 0.0, 0.0, 0.0, 0.0, 0.0, 0.0, 0.0, 0.0, 0.0, 0.0, 0.0, 0.0, 0.0, 0.0, 0.0, 0.0, 0.0, 0.0, 0.0, 0.0, 0.0, 0.0, 0.0, 0.0, 0.0, 0.0, 0.0, 0.0, 0.0, 0.0, 0.0, 0.0, 0.0, 0.0, 0.0, 0.0, 0.0, 0.0, 0.0, 0.0, 0.0, 0.0, 0.0, 0.0, 0.0, 0.0, 0.0, 0.0, 0.0, 0.0, 0.0, 0.0, 0.0, 0.0, 0.0, 0.0, 0.0, 0.0, 0.0, 0.0, 0.0, 0.0, 0.0, 0.0, 0.0, 0.0, 0.0, 0.0, 0.0, 0.0, 0.0, 0.0, 0.0, 0.0, 0.0, 0.0, 0.0, 0.0, 0.0, 0.0, 0.0, 0.0, 0.0, 0.0, 0.0, 0.0, 0.0, 0.0, 0.0, 0.0, 0.0, 0.0, 0.0, 0.0, 0.0, 0.0, 0.0, 0.0, 0.0, 0.0, 0.0, 0.0, 0.0, 0.0, 0.0, 0.0, 0.0, 0.0, 0.0, 0.0, 0.0, 0.0, 0.0, 0.0, 0.0, 0.0, 0.0, 0.0, 0.0, 0.0, 0.0, 0.0, 0.0, 0.0, 0.0, 0.0, 0.0, 0.0, 0.0, 0.0, 0.0, 0.0, 0.0, 0.0, 0.0, 0.0, 0.0, 0.0, 0.0, 0.0, 0.0, 0.0, 0.0, 0.0, 0.0, 0.0, 0.0, 0.0, 0.0, 0.0, 0.0, 0.0, 0.0, 0.0, 0.0, 0.0, 0.0, 0.0, 0.0, 0.0, 0.0, 0.0, 0.0, 0.0, 0.0, 0.0, 0.0, 0.0, 0.0, 0.0, 0.0, 0.0, 0.0, 0.0, 0.0, 0.0, 0.0, 0.0, 0.0, 0.0, 0.0, 0.0, 0.0, 0.0, 0.0, 0.0, 0.0, 0.0, 0.0, 0.0, 0.0, 0.0, 0.0, 0.0, 0.0, 0.0, 0.0, 0.0, 0.0, 0.0, 0.0, 0.0, 0.0, 0.0, 0.0, 0.0, 0.0, 0.0, 0.0, 0.0, 0.0, 0.0, 0.0, 0.0, 0.0, 0.0, 0.0, 0.0, 0.0, 0.0, 0.0, 0.0, 0.0, 0.0, 0.0, 0.0, 0.0, 0.0, 0.0, 0.0, 0.0, 0.0, 0.0, 0.0, 0.0, 0.0, 0.0, 0.0, 0.0, 0.0, 0.0, 0.0, 0.0, 0.0, 0.0, 0.0, 0.0, 0.0, 0.0, 0.0, 0.0, 0.0, 0.0, 0.0, 0.0, 0.0, 0.0, 0.0, 0.0, 0.0, 0.0, 0.0, 0.0, 0.0, 0.0, 0.0, 0.0, 0.0, 0.0, 0.0, 0.0, 0.0, 0.0, 0.0, 0.0, 0.0, 0.0, 0.0, 0.0, 0.0, 0.0, 0.0, 0.0, 0.0, 0.0, 0.0, 0.0, 0.0, 0.0, 0.0, 0.0, 0.0, 0.0, 0.0, 0.0, 0.0, 0.0, 0.0, 0.0, 0.0, 0.0, 0.0, 0.0, 0.0, 0.0, 0.0, 0.0, 0.0, 0.0, 0.0, 0.0, 0.0, 0.0, 0.0, 0.0, 0.0, 0.0, 0.0, 0.0, 0.0, 0.0, 0.0, 0.0, 0.0, 0.0, 0.0, 0.0, 0.0, 0.0, 0.0, 0.0, 0.0, 0.0, 0.0, 0.0, 0.0, 0.0, 0.0, 0.0, 0.0, 0.0, 0.0, 0.0, 0.0, 0.0, 0.0, 0.0, 0.0, 0.0, 0.0, 0.0, 0.0, 0.0, 0.0, 0.0, 0.0, 0.0, 0.0, 0.0, 0.0, 0.0, 0.0, 0.0, 0.0, 0.0, 0.0, 0.0, 0.0, 0.0, 0.0, 0.0, 0.0, 0.0, 0.0, 0.0, 0.0, 0.0, 0.0, 0.0, 0.0, 0.0, 0.0, 0.0, 0.0, 0.0, 0.0, 0.0, 0.0, 0.0, 0.0, 0.0, 0.0, 0.0, 0.0, 0.0, 0.0, 0.0, 0.0, 0.0, 0.0, 0.0, 0.0, 0.0, 0.0, 0.0, 0.0, 0.0, 0.0, 0.0, 0.0, 0.0, 0.0, 0.0, 0.0, 0.0, 0.0, 0.0, 0.0, 0.0, 0.0, 0.0, 0.0, 0.0, 0.0, 0.0, 0.0, 0.0, 0.0, 0.0, 0.0, 0.0, 0.0, 0.0, 0.0, 0.0, 0.0, 0.0, 0.0, 0.0, 0.0, 0.0, 0.0, 0.0, 0.0, 0.0, 0.0, 0.0, 0.0, 0.0, 0.0, 0.0, 0.0, 0.0, 0.0, 0.0, 0.0, 0.0, 0.0, 0.0, 0.0, 0.0, 0.0, 0.0, 0.0, 0.0, 0.0, 0.0, 0.0, 0.0, 0.0, 0.0, 0.0, 0.0, 0.0, 0.0, 0.0, 0.0, 0.0, 0.0, 0.0, 0.0, 0.0, 0.0, 0.0, 0.0, 0.0, 0.0, 0.0, 0.0, 0.0, 0.0, 0.0, 0.0, 0.0, 0.0, 0.0, 0.0, 0.0, 0.0, 0.0, 0.0, 0.0, 0.0, 0.0, 0.0, 0.0, 0.0, 0.0, 0.0, 0.0, 0.0, 0.0, 0.0, 0.0, 0.0, 0.0, 0.0, 0.0, 0.0, 0.0, 0.0, 0.0, 0.0, 0.0, 0.0, 0.0, 0.0, 0.0, 0.0, 0.0, 0.0, 0.0, 0.0, 0.0, 0.0, 0.0, 0.0, 0.0, 0.0, 0.0, 0.0, 0.0, 0.0, 0.0, 0.0, 0.0, 0.0, 0.0, 0.0, 0.0, 0.0, 0.0, 0.0, 0.0, 0.0, 0.0, 0.0, 0.0, 0.0, 0.0, 0.0, 0.0, 0.0, 0.0, 0.0, 0.0, 0.0, 0.0, 0.0, 0.0, 0.0, 0.0, 0.0, 0.0, 0.0, 0.0, 0.0, 0.0, 0.0, 0.0, 0.0, 0.0, 0.0, 0.0, 0.0, 0.0, 0.0, 0.0, 0.0, 0.0, 0.0, 0.0, 0.0, 0.0, 0.0, 0.0, 0.0, 0.0, 0.0, 0.0, 0.0, 0.0, 0.0, 0.0, 0.0, 0.0, 0.0, 0.0, 0.0, 0.0, 0.0, 0.0, 0.0, 0.0, 0.0, 0.0, 0.0, 0.0, 0.0, 0.0, 0.0, 0.0, 0.0, 0.0, 0.0, 0.0, 0.0, 0.0, 0.0, 0.0, 0.0, 0.0, 0.0, 0.0, 0.0, 0.0, 0.0, 0.0, 0.0, 0.0, 0.0, 0.0, 0.0, 0.0, 0.0, 0.0, 0.0, 0.0, 0.0, 0.0, 0.0, 0.0, 0.0, 0.0, 0.0, 0.0, 0.0, 0.0, 0.0, 0.0, 0.0, 0.0, 0.0, 0.0, 0.0, 0.0, 0.0, 0.0, 0.0, 0.0, 0.0, 0.0, 0.0, 0.0, 0.0, 0.0, 0.0, 0.0, 0.0, 0.0, 0.0, 0.0, 0.0, 0.0, 0.0, 0.0, 0.0, 0.0, 0.0, 0.0, 0.0, 0.0, 0.0, 0.0, 0.0, 0.0, 0.0, 0.0, 0.0, 0.0, 0.0, 0.0, 0.0, 0.0, 0.0, 0.0, 0.0, 0.0, 0.0, 0.0, 0.0, 0.0, 0.0, 0.0, 0.0, 0.0, 0.0, 0.0, 0.0, 0.0, 0.0, 0.0, 0.0, 0.0, 0.0, 0.0, 0.0, 0.0, 0.0, 0.0, 0.0, 0.0, 0.0, 0.0, 0.0, 0.0, 0.0, 0.0, 0.0, 0.0, 0.0, 0.0, 0.0, 0.0, 0.0, 0.0, 0.0, 0.0, 0.0, 0.0, 0.0, 0.0, 0.0, 0.0, 0.0, 0.0, 0.0, 0.0, 0.0, 0.0, 0.0, 0.0, 0.0, 0.0, 0.0, 0.0, 0.0, 0.0, 0.0, 0.0, 0.0, 0.0, 0.0, 0.0, 0.0, 0.0, 0.0, 0.0, 0.0, 0.0, 0.0, 0.0, 0.0, 0.0, 0.0, 0.0, 0.0, 0.0, 0.0, 0.0, 0.0, 0.0, 0.0, 0.0, 0.0, 0.0, 0.0, 0.0, 0.0, 0.0, 0.0, 0.0, 0.0, 0.0, 0.0, 0.0, 0.0, 0.0, 0.0, 0.0, 0.0, 0.0, 0.0, 0.0, 0.0, 0.0, 0.0, 0.0, 0.0, 0.0, 0.0, 0.0, 0.0, 0.0, 0.0, 0.0, 0.0, 0.0, 0.0, 0.0, 0.0, 0.0, 0.0, 0.0, 0.0, 0.0, 0.0, 0.0, 0.0, 0.0, 0.0, 0.0, 0.0, 0.0, 0.0, 0.0, 0.0, 0.0, 0.0, 0.0, 0.0, 0.0, 0.0, 0.0, 0.0, 0.0, 0.0, 0.0, 0.0, 0.0, 0.0, 0.0, 0.0, 0.0, 0.0, 0.0, 0.0, 0.0, 0.0, 0.0, 0.0, 0.0, 0.0, 0.0, 0.0, 0.0, 0.0, 0.0, 0.0, 0.0, 0.0, 0.0, 0.0, 0.0, 0.0, 0.0, 0.0, 0.0, 0.0, 0.0, 0.0, 0.0, 0.0, 0.0, 0.0, 0.0, 0.0, 0.0, 0.0, 0.0, 0.0, 0.0, 0.0, 0.0, 0.0, 0.0, 0.0, 0.0, 0.0, 0.0, 0.0, 0.0, 0.0, 0.0, 0.0, 0.0, 0.0, 0.0, 0.0, 0.0, 0.0, 0.0, 0.375, 0.625, 0.0, 0.0, 0.0, 0.0, 0.375, 0.625, 0.0, 0.0, 0.0, 0.0, 0.375, 0.625, 0.0, 0.0, 0.0, 0.0, 0.0, 0.0, 0.0, 0.0, 0.0, 0.0, 0.0, 0.0, 0.0, 0.0, 0.0, 0.0, 0.0, 0.0, 0.0, 0.0, 0.0, 0.0, 0.0, 0.0, 0.0, 0.0, 0.0, 0.0, 0.0, 0.0, 0.0, 0.0, 0.0, 0.0, 0.0, 0.0, 0.0, 0.0, 0.0, 0.0, 0.0, 0.0, 0.0, 0.0, 0.0, 0.0, 0.0, 0.0, 0.0, 0.0, 0.0, 0.0, 0.0, 0.0, 0.0, 0.0, 0.0, 0.0, 0.0, 0.0, 0.0, 0.0, 0.0, 0.0, 0.0, 0.0, 0.0, 0.0, 0.0, 0.0, 0.0, 0.0, 0.0, 0.0, 0.0, 0.0, 0.0, 0.0, 0.0, 0.0, 0.0, 0.0, 0.0, 0.0, 0.0, 0.0, 0.0, 0.0, 0.0, 0.0, 0.0, 0.0, 0.0, 0.0, 0.0, 0.0, 0.0, 0.0, 0.0, 0.0, 0.0, 0.0, 0.0, 0.0, 0.0, 0.0, 0.0, 0.0, 0.0, 0.0, 0.0, 0.0, 0.0, 0.0, 0.0, 0.0, 0.0, 0.0, 0.0, 0.0, 0.0, 0.0, 0.0, 0.0, 0.0, 0.0, 0.0, 0.0, 0.0, 0.0, 0.0, 0.0, 0.0, 0.0, 0.0, 0.0, 0.0, 0.0, 0.0, 0.0, 0.0, 0.0, 0.0, 0.0, 0.0, 0.0, 0.0, 0.0, 0.0, 0.0, 0.0, 0.0, 0.0, 0.0, 0.0, 0.0, 0.0, 0.0, 0.0, 0.0, 0.0, 0.0, 0.0, 0.0, 0.0, 0.0, 0.0, 0.0, 0.0, 0.0, 0.0, 0.0, 0.0, 0.0, 0.0, 0.0, 0.0, 0.0, 0.0, 0.0, 0.0, 0.0, 0.0, 0.0, 0.0, 0.0, 0.0, 0.0, 0.0, 0.0, 0.0, 0.0, 0.0, 0.0, 0.0, 0.0, 0.0, 0.0, 0.0, 0.0, 0.0, 0.0, 0.0, 0.0, 0.0, 0.0, 0.0, 0.0, 0.0, 0.0, 0.0, 0.0, 0.0, 0.0, 0.0, 0.0, 0.0, 0.0, 0.0, 0.0, 0.0, 0.0, 0.0, 0.0, 0.0, 0.0, 0.0, 0.0, 0.0, 0.0, 0.0, 0.0, 0.0, 0.0, 0.0, 0.0, 0.0, 0.0, 0.0, 0.0, 0.0, 0.0, 0.0, 0.0, 0.0, 0.0, 0.0, 0.0, 0.0, 0.0, 0.0, 0.0, 0.0, 0.0, 0.0, 0.0, 0.0, 0.0, 0.0, 0.0, 0.0, 0.0, 0.0, 0.0, 0.0, 0.0, 0.0, 0.0, 0.0, 0.0, 0.0, 0.0, 0.0, 0.0, 0.0, 0.0, 0.0, 0.0, 0.0, 0.0, 0.0, 0.0, 0.0, 0.0, 0.0, 0.0, 0.0, 0.0, 0.0, 0.0, 0.0, 0.0, 0.0, 0.0, 0.0, 0.0, 0.0, 0.0, 0.0, 0.0, 0.0, 0.0, 0.0, 0.0, 0.0, 0.0, 0.0, 0.0, 0.0, 0.0, 0.0, 0.0, 0.0, 0.0, 0.0, 0.0, 0.0, 0.0, 0.0, 0.0, 0.0, 0.0, 0.0, 0.0, 0.0, 0.0, 0.0, 0.0, 0.0, 0.0, 0.0, 0.0, 0.0, 0.0, 0.0, 0.0, 0.0, 0.0, 0.0, 0.0, 0.0, 0.0, 0.0, 0.0, 0.0, 0.0, 0.0, 0.0, 0.0, 0.0, 0.0, 0.0, 0.0, 0.0, 0.0, 0.0, 0.0, 0.0, 0.0, 0.0, 0.0, 0.0, 0.0, 0.0, 0.0, 0.0, 0.0, 0.0, 0.0, 0.0, 0.0, 0.0, 0.0, 0.0, 0.0, 0.0, 0.0, 0.0, 0.0, 0.0, 0.0, 0.0, 0.0, 0.0, 0.0, 0.0, 0.0, 0.0, 0.0, 0.0, 0.0, 0.0, 0.0, 0.0, 0.0, 0.0, 0.0, 0.0, 0.0, 0.0, 0.0, 0.0, 0.0, 0.0, 0.0, 0.0, 0.0, 0.0, 0.0, 0.0, 0.0, 0.0, 0.0, 0.0, 0.0, 0.0, 0.0, 0.0, 0.0, 0.0, 0.0, 0.0, 0.0, 0.0, 0.0, 0.0, 0.0, 0.0, 0.0, 0.0, 0.0, 0.0, 0.0, 0.0, 0.0, 0.0, 0.0, 0.0, 0.0, 0.0, 0.0, 0.0, 0.0, 0.0, 0.0, 0.0, 0.0, 0.0, 0.0, 0.0, 0.0, 0.0, 0.0, 0.0, 0.0, 0.0, 0.0, 0.0, 0.0, 0.0, 0.0, 0.0, 0.0, 0.0, 0.0, 0.0, 0.0, 0.0, 0.0, 0.0, 0.0, 0.0, 0.0, 0.0, 0.0, 0.0, 0.0, 0.0, 0.0, 0.0, 0.0, 0.0, 0.0, 0.0, 0.0, 0.0, 0.0, 0.0, 0.0, 0.0, 0.0, 0.0, 0.0, 0.0, 0.0, 0.0, 0.0, 0.0, 0.0, 0.0, 0.0, 0.0, 0.0, 0.0, 0.0, 0.0, 0.0, 0.0, 0.0, 0.0, 0.0, 0.0, 0.0, 0.0, 0.0, 0.0, 0.0, 0.0, 0.0, 0.0, 0.0, 0.0, 0.0, 0.0, 0.0, 0.0, 0.0, 0.0, 0.0, 0.0, 0.0, 0.0, 0.0, 0.0, 0.0, 0.0, 0.0, 0.0, 0.0, 0.0, 0.0, 0.0, 0.0, 0.0, 0.0, 0.0, 0.0, 0.0, 0.0, 0.0, 0.0, 0.0, 0.0, 0.0, 0.0, 0.0, 0.0, 0.0, 0.0, 0.0, 0.0, 0.0, 0.0, 0.0, 0.0, 0.0, 0.0, 0.0, 0.0, 0.0, 0.0, 0.0, 0.0, 0.0, 0.0, 0.0, 0.0, 0.0, 0.0, 0.0, 0.0, 0.0, 0.0, 0.0, 0.0, 0.0, 0.0, 0.0, 0.0, 0.0, 0.0, 0.0, 0.0, 0.0, 0.0, 0.0, 0.0, 0.0, 0.0, 0.0, 0.0, 0.0, 0.0, 0.0, 0.0, 0.0, 0.0, 0.0, 0.0, 0.0, 0.0, 0.0, 0.0, 0.0, 0.0, 0.0, 0.0, 0.0, 0.0, 0.0, 0.0, 0.0, 0.0, 0.0, 0.0, 0.0, 0.0, 0.0, 0.0, 0.0, 0.0, 0.0, 0.0, 0.0, 0.0, 0.0, 0.0, 0.0, 0.0, 0.0, 0.0, 0.0, 0.0, 0.0, 0.0, 0.0, 0.0, 0.0, 0.0, 0.0, 0.0, 0.0, 0.0, 0.0, 0.0, 0.0, 0.0, 0.0, 0.0, 0.0, 0.0, 0.0, 0.0, 0.0, 0.0, 0.0, 0.0, 0.0, 0.0, 0.0, 0.0, 0.0, 0.0, 0.0, 0.0, 0.0, 0.0, 0.0, 0.0, 0.0, 0.0, 0.0, 0.0, 0.0, 0.0, 0.0, 0.0, 0.0, 0.0, 0.0, 0.0, 0.0, 0.0, 0.0, 0.0, 0.0, 0.0, 0.0, 0.0, 0.0, 0.0, 0.0, 0.0, 0.0, 0.0, 0.0, 0.0, 0.0, 0.0, 0.0, 0.0, 0.0, 0.0, 0.0, 0.0, 0.0, 0.0, 0.0, 0.0, 0.0, 0.0, 0.0, 0.0, 0.0, 0.0, 0.0, 0.0, 0.0, 0.0, 0.0, 0.0, 0.0, 0.0, 0.0, 0.0, 0.0, 0.0, 0.0, 0.0, 0.0, 0.0, 0.0, 0.0, 0.0, 0.0, 0.0, 0.0, 0.0, 0.0, 0.0, 0.0, 0.0, 0.0, 0.0, 0.0, 0.0, 0.0, 0.0, 0.0, 0.0, 0.0, 0.0, 0.0, 0.0, 0.0, 0.0, 0.0, 0.0, 0.0, 0.0, 0.0, 0.0, 0.0, 0.0, 0.0, 0.0, 0.0, 0.0, 0.0, 0.0, 0.0, 0.0, 0.0, 0.0, 0.0, 0.0, 0.0, 0.0, 0.0, 0.0, 0.0, 0.0, 0.0, 0.0, 0.0, 0.0, 0.0, 0.0, 0.0, 0.0, 0.0, 0.0, 0.0, 0.0, 0.0, 0.0, 0.0, 0.0, 0.0, 0.0, 0.0, 0.0, 0.0, 0.0, 0.0, 0.0, 0.0, 0.0, 0.0, 0.0, 0.0, 0.0, 0.0, 0.0, 0.0, 0.0, 0.0, 0.0, 0.0, 0.0, 0.0, 0.0, 0.0, 0.0, 0.0, 0.0, 0.0, 0.0, 0.0, 0.0, 0.0, 0.0, 0.0, 0.0, 0.0, 0.0, 0.0, 0.0, 0.0, 0.0, 0.0, 0.0, 0.0, 0.0, 0.0, 0.0, 0.0, 0.0, 0.0, 0.0, 0.0, 0.0, 0.0, 0.0, 0.0, 0.0])
me_cube.materials.append(mat_body)
me_cube.use_remesh_fix_poles = True
me_cube.use_remesh_preserve_attributes = False
me_cube.update()

# ---- objects
ob_switch = bpy.data.objects.new('Switch', me_cube_001)
ob_origin = bpy.data.objects.new('Origin', None)
ob_rod = bpy.data.objects.new('Rod', me_circle)
ob_body = bpy.data.objects.new('Body', me_cube)

# ---- transforms, parenting, visibility, modifiers, constraints
ob_switch.location = (-11.95, 0.0, 0.0)
_m = ob_switch.modifiers.new('Array', 'ARRAY')
_m.use_constant_offset = True
_m.constant_offset_displace = (23.9, 0.0, 0.0)
_m.use_relative_offset = False
_m.relative_offset_displace = (2.0, 0.0, 0.0)
_m.offset_object = ob_origin
ob_origin.location = (0.0, 0.0, 0.0)
ob_rod.location = (0.0, 0.0, 0.0)
_m = ob_rod.modifiers.new('Mirror', 'MIRROR')
ob_body.location = (-11.95, 0.0, 0.0)
_m = ob_body.modifiers.new('Array', 'ARRAY')
_m.use_constant_offset = True
_m.constant_offset_displace = (23.9, 0.0, 0.0)
_m.use_relative_offset = False

# ---- collection membership
scene.collection.objects.link(ob_switch)
scene.collection.objects.link(ob_origin)
scene.collection.objects.link(ob_rod)
scene.collection.objects.link(ob_body)

# ---- scene / render settings (as saved in the file)
scene.frame_start = 1; scene.frame_end = 250; scene.frame_set(1)
scene.render.engine = 'BLENDER_EEVEE_NEXT'
scene.cycles.use_denoising = False
scene.cycles.samples = 128
scene.cycles.sampling_pattern = 'TABULATED_SOBOL'
scene.cycles.use_adaptive_sampling = False
scene.cycles.use_light_tree = False
scene.view_settings.view_transform = 'Filmic'
bpy.context.view_layer.update()

# ---- added for rendering (the .blend has no active camera and no usable light): camera, sun
cam_auto = bpy.data.cameras.new('AutoCamera')
cam_auto.lens = 50.0
cam_auto.sensor_width = 36.0
cam_auto.clip_end = 1000.0
ob_auto_camera = bpy.data.objects.new('AutoCamera', cam_auto)
scene.collection.objects.link(ob_auto_camera)
ob_auto_camera.location = (37.5374, -38.9949, 28.63)
ob_auto_camera.rotation_euler = (1.09748, -7.21219e-08, 0.694738)
scene.camera = ob_auto_camera
light_auto_sun = bpy.data.lights.new('AutoSun', 'SUN')
light_auto_sun.energy = 3.0
light_auto_sun.angle = 0.0523599
ob_auto_sun = bpy.data.objects.new('AutoSun', light_auto_sun)
scene.collection.objects.link(ob_auto_sun)
ob_auto_sun.rotation_euler = (0.872665, 0.174533, 0.523599)
bpy.context.view_layer.update()
